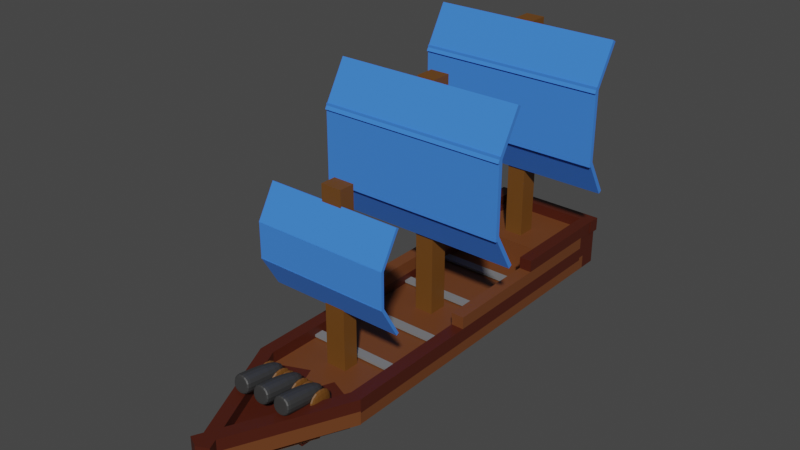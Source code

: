 # Source: Level3Boat.blend  (saved by Blender 3.6.11; exported with 4.5.12 LTS)
import bpy
from mathutils import Matrix  # noqa: F401  (used for matrix-valued properties, if any)

bpy.ops.wm.read_factory_settings(use_empty=True)
scene = bpy.context.scene
scene.name = 'Scene'

# ---- collections
col_collection = bpy.data.collections.new('Collection'); scene.collection.children.link(col_collection)

# ---- materials (node trees are filled in below, after node groups)
mat_ship = bpy.data.materials.new('ship')
mat_ship.use_transparent_shadow = False
mat_sail = bpy.data.materials.new('Sail')
mat_sail.use_transparent_shadow = False
mat_wood = bpy.data.materials.new('Wood')
mat_wood.use_transparent_shadow = False
mat_ship2 = bpy.data.materials.new('ship2')
mat_ship2.use_transparent_shadow = False
mat_sail_001 = bpy.data.materials.new('Sail.001')
mat_sail_001.use_transparent_shadow = False
mat_wood_001 = bpy.data.materials.new('Wood.001')
mat_wood_001.use_transparent_shadow = False
mat_material_004 = bpy.data.materials.new('Material.004')
mat_material_004.use_transparent_shadow = False
mat_wood_002 = bpy.data.materials.new('Wood.002')
mat_wood_002.use_transparent_shadow = False
mat_wood_003 = bpy.data.materials.new('Wood.003')
mat_wood_003.use_transparent_shadow = False
mat_material_005 = bpy.data.materials.new('Material.005')
mat_material_005.use_transparent_shadow = False
mat_sail_002 = bpy.data.materials.new('Sail.002')
mat_sail_002.use_transparent_shadow = False
mat_wood_004 = bpy.data.materials.new('Wood.004')
mat_wood_004.use_transparent_shadow = False
mat_wood_005 = bpy.data.materials.new('Wood.005')
mat_wood_005.use_transparent_shadow = False
mat_material_001 = bpy.data.materials.new('Material.001')
mat_material_001.use_transparent_shadow = False
mat_metak = bpy.data.materials.new('metak')
mat_metak.use_transparent_shadow = False
mat_ship2_001 = bpy.data.materials.new('ship2.001')
mat_ship2_001.use_transparent_shadow = False

# ---- material node trees
mat_ship.use_nodes = True; mat_ship.node_tree.nodes.clear()
_N = mat_ship.node_tree.nodes; _L = mat_ship.node_tree.links
n0 = _N.new('ShaderNodeBsdfPrincipled'); n0.name = 'Principled BSDF'; n0.location = (10, 300)
n0.distribution = 'GGX'
n0.subsurface_method = 'RANDOM_WALK_SKIN'
n0.inputs[0].default_value = (0.06847, 0.01092, 0.003456, 1.0)
n0.inputs[3].default_value = 1.45
n0.inputs[27].default_value = (0.0, 0.0, 0.0, 1.0)
n0.inputs[28].default_value = 1.0
n1 = _N.new('ShaderNodeOutputMaterial'); n1.name = 'Material Output'; n1.location = (300, 300)
_L.new(n0.outputs[0], n1.inputs[0])
n1.is_active_output = True
mat_sail.use_nodes = True; mat_sail.node_tree.nodes.clear()
_N = mat_sail.node_tree.nodes; _L = mat_sail.node_tree.links
n0 = _N.new('ShaderNodeBsdfPrincipled'); n0.name = 'Principled BSDF'; n0.location = (10, 300)
n0.distribution = 'GGX'
n0.subsurface_method = 'RANDOM_WALK_SKIN'
n0.inputs[0].default_value = (0.04396, 0.213, 0.8, 1.0)
n0.inputs[2].default_value = 1.0
n0.inputs[3].default_value = 1.45
n0.inputs[27].default_value = (0.0, 0.0, 0.0, 1.0)
n0.inputs[28].default_value = 1.0
n1 = _N.new('ShaderNodeOutputMaterial'); n1.name = 'Material Output'; n1.location = (300, 300)
_L.new(n0.outputs[0], n1.inputs[0])
n1.is_active_output = True
mat_wood.use_nodes = True; mat_wood.node_tree.nodes.clear()
_N = mat_wood.node_tree.nodes; _L = mat_wood.node_tree.links
n0 = _N.new('ShaderNodeBsdfPrincipled'); n0.name = 'Principled BSDF'; n0.location = (10, 300)
n0.distribution = 'GGX'
n0.subsurface_method = 'RANDOM_WALK_SKIN'
n0.inputs[0].default_value = (0.1523, 0.05897, 0.008824, 1.0)
n0.inputs[3].default_value = 1.45
n0.inputs[27].default_value = (0.0, 0.0, 0.0, 1.0)
n0.inputs[28].default_value = 1.0
n1 = _N.new('ShaderNodeOutputMaterial'); n1.name = 'Material Output'; n1.location = (300, 300)
_L.new(n0.outputs[0], n1.inputs[0])
n1.is_active_output = True
mat_ship2.use_nodes = True; mat_ship2.node_tree.nodes.clear()
_N = mat_ship2.node_tree.nodes; _L = mat_ship2.node_tree.links
n0 = _N.new('ShaderNodeBsdfPrincipled'); n0.name = 'Principled BSDF'; n0.location = (10, 300)
n0.distribution = 'GGX'
n0.subsurface_method = 'RANDOM_WALK_SKIN'
n0.inputs[0].default_value = (0.1525, 0.04822, 0.01362, 1.0)
n0.inputs[3].default_value = 1.45
n0.inputs[27].default_value = (0.0, 0.0, 0.0, 1.0)
n0.inputs[28].default_value = 1.0
n1 = _N.new('ShaderNodeOutputMaterial'); n1.name = 'Material Output'; n1.location = (300, 300)
_L.new(n0.outputs[0], n1.inputs[0])
n1.is_active_output = True
mat_sail_001.use_nodes = True; mat_sail_001.node_tree.nodes.clear()
_N = mat_sail_001.node_tree.nodes; _L = mat_sail_001.node_tree.links
n0 = _N.new('ShaderNodeBsdfPrincipled'); n0.name = 'Principled BSDF'; n0.location = (10, 300)
n0.distribution = 'GGX'
n0.subsurface_method = 'RANDOM_WALK_SKIN'
n0.inputs[0].default_value = (0.04396, 0.213, 0.8, 1.0)
n0.inputs[2].default_value = 1.0
n0.inputs[3].default_value = 1.45
n0.inputs[27].default_value = (0.0, 0.0, 0.0, 1.0)
n0.inputs[28].default_value = 1.0
n1 = _N.new('ShaderNodeOutputMaterial'); n1.name = 'Material Output'; n1.location = (300, 300)
_L.new(n0.outputs[0], n1.inputs[0])
n1.is_active_output = True
mat_wood_001.use_nodes = True; mat_wood_001.node_tree.nodes.clear()
_N = mat_wood_001.node_tree.nodes; _L = mat_wood_001.node_tree.links
n0 = _N.new('ShaderNodeBsdfPrincipled'); n0.name = 'Principled BSDF'; n0.location = (10, 300)
n0.distribution = 'GGX'
n0.subsurface_method = 'RANDOM_WALK_SKIN'
n0.inputs[0].default_value = (0.1523, 0.05897, 0.008824, 1.0)
n0.inputs[3].default_value = 1.45
n0.inputs[27].default_value = (0.0, 0.0, 0.0, 1.0)
n0.inputs[28].default_value = 1.0
n1 = _N.new('ShaderNodeOutputMaterial'); n1.name = 'Material Output'; n1.location = (300, 300)
_L.new(n0.outputs[0], n1.inputs[0])
n1.is_active_output = True
mat_material_004.use_nodes = True; mat_material_004.node_tree.nodes.clear()
_N = mat_material_004.node_tree.nodes; _L = mat_material_004.node_tree.links
n0 = _N.new('ShaderNodeBsdfPrincipled'); n0.name = 'Principled BSDF'; n0.location = (10, 300)
n0.distribution = 'GGX'
n0.subsurface_method = 'RANDOM_WALK_SKIN'
n0.inputs[0].default_value = (0.03741, 0.03741, 0.03741, 1.0)
n0.inputs[3].default_value = 1.45
n0.inputs[27].default_value = (0.0, 0.0, 0.0, 1.0)
n0.inputs[28].default_value = 1.0
n1 = _N.new('ShaderNodeOutputMaterial'); n1.name = 'Material Output'; n1.location = (300, 300)
_L.new(n0.outputs[0], n1.inputs[0])
n1.is_active_output = True
mat_wood_002.use_nodes = True; mat_wood_002.node_tree.nodes.clear()
_N = mat_wood_002.node_tree.nodes; _L = mat_wood_002.node_tree.links
n0 = _N.new('ShaderNodeBsdfPrincipled'); n0.name = 'Principled BSDF'; n0.location = (10, 300)
n0.distribution = 'GGX'
n0.subsurface_method = 'RANDOM_WALK_SKIN'
n0.inputs[0].default_value = (0.1523, 0.05897, 0.008824, 1.0)
n0.inputs[3].default_value = 1.45
n0.inputs[27].default_value = (0.0, 0.0, 0.0, 1.0)
n0.inputs[28].default_value = 1.0
n1 = _N.new('ShaderNodeOutputMaterial'); n1.name = 'Material Output'; n1.location = (300, 300)
_L.new(n0.outputs[0], n1.inputs[0])
n1.is_active_output = True
mat_wood_003.use_nodes = True; mat_wood_003.node_tree.nodes.clear()
_N = mat_wood_003.node_tree.nodes; _L = mat_wood_003.node_tree.links
n0 = _N.new('ShaderNodeBsdfPrincipled'); n0.name = 'Principled BSDF'; n0.location = (10, 300)
n0.distribution = 'GGX'
n0.subsurface_method = 'RANDOM_WALK_SKIN'
n0.inputs[0].default_value = (0.1523, 0.05897, 0.008824, 1.0)
n0.inputs[3].default_value = 1.45
n0.inputs[27].default_value = (0.0, 0.0, 0.0, 1.0)
n0.inputs[28].default_value = 1.0
n1 = _N.new('ShaderNodeOutputMaterial'); n1.name = 'Material Output'; n1.location = (300, 300)
_L.new(n0.outputs[0], n1.inputs[0])
n1.is_active_output = True
mat_material_005.use_nodes = True; mat_material_005.node_tree.nodes.clear()
_N = mat_material_005.node_tree.nodes; _L = mat_material_005.node_tree.links
n0 = _N.new('ShaderNodeBsdfPrincipled'); n0.name = 'Principled BSDF'; n0.location = (10, 300)
n0.distribution = 'GGX'
n0.subsurface_method = 'RANDOM_WALK_SKIN'
n0.inputs[0].default_value = (0.03741, 0.03741, 0.03741, 1.0)
n0.inputs[3].default_value = 1.45
n0.inputs[27].default_value = (0.0, 0.0, 0.0, 1.0)
n0.inputs[28].default_value = 1.0
n1 = _N.new('ShaderNodeOutputMaterial'); n1.name = 'Material Output'; n1.location = (300, 300)
_L.new(n0.outputs[0], n1.inputs[0])
n1.is_active_output = True
mat_sail_002.use_nodes = True; mat_sail_002.node_tree.nodes.clear()
_N = mat_sail_002.node_tree.nodes; _L = mat_sail_002.node_tree.links
n0 = _N.new('ShaderNodeBsdfPrincipled'); n0.name = 'Principled BSDF'; n0.location = (10, 300)
n0.distribution = 'GGX'
n0.subsurface_method = 'RANDOM_WALK_SKIN'
n0.inputs[0].default_value = (0.04396, 0.213, 0.8, 1.0)
n0.inputs[2].default_value = 1.0
n0.inputs[3].default_value = 1.45
n0.inputs[27].default_value = (0.0, 0.0, 0.0, 1.0)
n0.inputs[28].default_value = 1.0
n1 = _N.new('ShaderNodeOutputMaterial'); n1.name = 'Material Output'; n1.location = (300, 300)
_L.new(n0.outputs[0], n1.inputs[0])
n1.is_active_output = True
mat_wood_004.use_nodes = True; mat_wood_004.node_tree.nodes.clear()
_N = mat_wood_004.node_tree.nodes; _L = mat_wood_004.node_tree.links
n0 = _N.new('ShaderNodeBsdfPrincipled'); n0.name = 'Principled BSDF'; n0.location = (10, 300)
n0.distribution = 'GGX'
n0.subsurface_method = 'RANDOM_WALK_SKIN'
n0.inputs[0].default_value = (0.1523, 0.05897, 0.008824, 1.0)
n0.inputs[3].default_value = 1.45
n0.inputs[27].default_value = (0.0, 0.0, 0.0, 1.0)
n0.inputs[28].default_value = 1.0
n1 = _N.new('ShaderNodeOutputMaterial'); n1.name = 'Material Output'; n1.location = (300, 300)
_L.new(n0.outputs[0], n1.inputs[0])
n1.is_active_output = True
mat_wood_005.use_nodes = True; mat_wood_005.node_tree.nodes.clear()
_N = mat_wood_005.node_tree.nodes; _L = mat_wood_005.node_tree.links
n0 = _N.new('ShaderNodeBsdfPrincipled'); n0.name = 'Principled BSDF'; n0.location = (10, 300)
n0.distribution = 'GGX'
n0.subsurface_method = 'RANDOM_WALK_SKIN'
n0.inputs[0].default_value = (0.1523, 0.05897, 0.008824, 1.0)
n0.inputs[3].default_value = 1.45
n0.inputs[27].default_value = (0.0, 0.0, 0.0, 1.0)
n0.inputs[28].default_value = 1.0
n1 = _N.new('ShaderNodeOutputMaterial'); n1.name = 'Material Output'; n1.location = (300, 300)
_L.new(n0.outputs[0], n1.inputs[0])
n1.is_active_output = True
mat_material_001.use_nodes = True; mat_material_001.node_tree.nodes.clear()
_N = mat_material_001.node_tree.nodes; _L = mat_material_001.node_tree.links
n0 = _N.new('ShaderNodeBsdfPrincipled'); n0.name = 'Principled BSDF'; n0.location = (10, 300)
n0.distribution = 'GGX'
n0.subsurface_method = 'RANDOM_WALK_SKIN'
n0.inputs[0].default_value = (0.03741, 0.03741, 0.03741, 1.0)
n0.inputs[3].default_value = 1.45
n0.inputs[27].default_value = (0.0, 0.0, 0.0, 1.0)
n0.inputs[28].default_value = 1.0
n1 = _N.new('ShaderNodeOutputMaterial'); n1.name = 'Material Output'; n1.location = (300, 300)
_L.new(n0.outputs[0], n1.inputs[0])
n1.is_active_output = True
mat_metak.use_nodes = True; mat_metak.node_tree.nodes.clear()
_N = mat_metak.node_tree.nodes; _L = mat_metak.node_tree.links
n0 = _N.new('ShaderNodeBsdfPrincipled'); n0.name = 'Principled BSDF'; n0.location = (10, 300)
n0.distribution = 'GGX'
n0.subsurface_method = 'RANDOM_WALK_SKIN'
n0.inputs[0].default_value = (0.1974, 0.1974, 0.1974, 1.0)
n0.inputs[3].default_value = 1.45
n0.inputs[27].default_value = (0.0, 0.0, 0.0, 1.0)
n0.inputs[28].default_value = 1.0
n1 = _N.new('ShaderNodeOutputMaterial'); n1.name = 'Material Output'; n1.location = (300, 300)
_L.new(n0.outputs[0], n1.inputs[0])
n1.is_active_output = True
mat_ship2_001.use_nodes = True; mat_ship2_001.node_tree.nodes.clear()
_N = mat_ship2_001.node_tree.nodes; _L = mat_ship2_001.node_tree.links
n0 = _N.new('ShaderNodeBsdfPrincipled'); n0.name = 'Principled BSDF'; n0.location = (10, 300)
n0.distribution = 'GGX'
n0.subsurface_method = 'RANDOM_WALK_SKIN'
n0.inputs[0].default_value = (0.1525, 0.04822, 0.01362, 1.0)
n0.inputs[3].default_value = 1.45
n0.inputs[27].default_value = (0.0, 0.0, 0.0, 1.0)
n0.inputs[28].default_value = 1.0
n1 = _N.new('ShaderNodeOutputMaterial'); n1.name = 'Material Output'; n1.location = (300, 300)
_L.new(n0.outputs[0], n1.inputs[0])
n1.is_active_output = True

# ---- world
world_world = bpy.data.worlds.new('World'); scene.world = world_world
world_world.use_nodes = True; world_world.node_tree.nodes.clear()
_N = world_world.node_tree.nodes; _L = world_world.node_tree.links
n0 = _N.new('ShaderNodeOutputWorld'); n0.name = 'World Output'; n0.location = (300, 300)
n1 = _N.new('ShaderNodeBackground'); n1.name = 'Background'; n1.location = (10, 300)
n1.inputs[0].default_value = (0.05088, 0.05088, 0.05088, 1.0)
_L.new(n1.outputs[0], n0.inputs[0])
n0.is_active_output = True
world_world.color = (0.05088, 0.05088, 0.05088)
world_world.use_sun_shadow = False
world_world.sun_shadow_jitter_overblur = 0.0

# ---- meshes
me_cube = bpy.data.meshes.new('Cube')
me_cube.from_pydata([(1.0, 1.0, 1.0), (1.0, 1.0, -1.0), (1.0, -1.0, 1.0), (1.0, -1.0, -1.0), (-1.0, 1.0, 1.0), (-1.0, 1.0, -1.0), (-1.0, -1.0, 1.0), (-1.0, -1.0, -1.0)], [], [(0, 4, 6, 2), (3, 2, 6, 7), (7, 6, 4, 5), (5, 1, 3, 7), (1, 0, 2, 3), (5, 4, 0, 1)])
_uv = me_cube.uv_layers.new(name='UVMap')
_uv.uv.foreach_set('vector', [0.625, 0.5, 0.875, 0.5, 0.875, 0.75, 0.625, 0.75, 0.375, 0.75, 0.625, 0.75, 0.625, 1.0, 0.375, 1.0, 0.375, 0.0, 0.625, 0.0, 0.625, 0.25, 0.375, 0.25, 0.125, 0.5, 0.375, 0.5, 0.375, 0.75, 0.125, 0.75, 0.375, 0.5, 0.625, 0.5, 0.625, 0.75, 0.375, 0.75, 0.375, 0.25, 0.625, 0.25, 0.625, 0.5, 0.375, 0.5])
me_cube.materials.append(mat_ship)
me_cube.use_mirror_vertex_groups = False
me_cube.update()
me_cube_018 = bpy.data.meshes.new('Cube.018')
me_cube_018.from_pydata([(-2.835, -5.402, -0.1681), (-2.835, -5.402, 0.1681), (-2.835, 5.402, -0.1681), (-2.835, 5.402, 0.1681), (2.835, -5.402, -0.1681), (2.835, -5.402, 0.1681), (2.835, 5.402, -0.1681), (2.835, 5.402, 0.1681)], [], [(0, 1, 3, 2), (2, 3, 7, 6), (6, 7, 5, 4), (4, 5, 1, 0), (2, 6, 4, 0), (7, 3, 1, 5)])
_uv = me_cube_018.uv_layers.new(name='UVMap')
_uv.uv.foreach_set('vector', [0.375, 0.0, 0.625, 0.0, 0.625, 0.25, 0.375, 0.25, 0.375, 0.25, 0.625, 0.25, 0.625, 0.5, 0.375, 0.5, 0.375, 0.5, 0.625, 0.5, 0.625, 0.75, 0.375, 0.75, 0.375, 0.75, 0.625, 0.75, 0.625, 1.0, 0.375, 1.0, 0.125, 0.5, 0.375, 0.5, 0.375, 0.75, 0.125, 0.75, 0.625, 0.5, 0.875, 0.5, 0.875, 0.75, 0.625, 0.75])
me_cube_018.materials.append(mat_sail)
me_cube_018.update()
me_cube_017 = bpy.data.meshes.new('Cube.017')
me_cube_017.from_pydata([(-2.835, -5.402, -0.1681), (-2.835, -5.402, 0.1681), (-2.835, 5.402, -0.1681), (-2.835, 5.402, 0.1681), (2.835, -5.402, -0.1681), (2.835, -5.402, 0.1681), (2.835, 5.402, -0.1681), (2.835, 5.402, 0.1681)], [], [(0, 1, 3, 2), (2, 3, 7, 6), (6, 7, 5, 4), (4, 5, 1, 0), (2, 6, 4, 0), (7, 3, 1, 5)])
_uv = me_cube_017.uv_layers.new(name='UVMap')
_uv.uv.foreach_set('vector', [0.375, 0.0, 0.625, 0.0, 0.625, 0.25, 0.375, 0.25, 0.375, 0.25, 0.625, 0.25, 0.625, 0.5, 0.375, 0.5, 0.375, 0.5, 0.625, 0.5, 0.625, 0.75, 0.375, 0.75, 0.375, 0.75, 0.625, 0.75, 0.625, 1.0, 0.375, 1.0, 0.125, 0.5, 0.375, 0.5, 0.375, 0.75, 0.125, 0.75, 0.625, 0.5, 0.875, 0.5, 0.875, 0.75, 0.625, 0.75])
me_cube_017.materials.append(mat_sail)
me_cube_017.update()
me_cube_013 = bpy.data.meshes.new('Cube.013')
me_cube_013.from_pydata([(-2.835, -5.402, -0.1681), (-2.835, -5.402, 0.1681), (-2.835, 5.402, -0.1681), (-2.835, 5.402, 0.1681), (2.835, -5.402, -0.1681), (2.835, -5.402, 0.1681), (2.835, 5.402, -0.1681), (2.835, 5.402, 0.1681)], [], [(0, 1, 3, 2), (2, 3, 7, 6), (6, 7, 5, 4), (4, 5, 1, 0), (2, 6, 4, 0), (7, 3, 1, 5)])
_uv = me_cube_013.uv_layers.new(name='UVMap')
_uv.uv.foreach_set('vector', [0.375, 0.0, 0.625, 0.0, 0.625, 0.25, 0.375, 0.25, 0.375, 0.25, 0.625, 0.25, 0.625, 0.5, 0.375, 0.5, 0.375, 0.5, 0.625, 0.5, 0.625, 0.75, 0.375, 0.75, 0.375, 0.75, 0.625, 0.75, 0.625, 1.0, 0.375, 1.0, 0.125, 0.5, 0.375, 0.5, 0.375, 0.75, 0.125, 0.75, 0.625, 0.5, 0.875, 0.5, 0.875, 0.75, 0.625, 0.75])
me_cube_013.materials.append(mat_sail)
me_cube_013.update()
me_cube_010 = bpy.data.meshes.new('Cube.010')
me_cube_010.from_pydata([(-0.84, -0.7045, -5.473), (-0.84, -0.7045, 5.473), (-0.84, 0.7045, -5.473), (-0.84, 0.7045, 5.473), (0.84, -0.7045, -5.473), (0.84, -0.7045, 5.473), (0.84, 0.7045, -5.473), (0.84, 0.7045, 5.473)], [], [(0, 1, 3, 2), (2, 3, 7, 6), (6, 7, 5, 4), (4, 5, 1, 0), (2, 6, 4, 0), (7, 3, 1, 5)])
_uv = me_cube_010.uv_layers.new(name='UVMap')
_uv.uv.foreach_set('vector', [0.375, 0.0, 0.625, 0.0, 0.625, 0.25, 0.375, 0.25, 0.375, 0.25, 0.625, 0.25, 0.625, 0.5, 0.375, 0.5, 0.375, 0.5, 0.625, 0.5, 0.625, 0.75, 0.375, 0.75, 0.375, 0.75, 0.625, 0.75, 0.625, 1.0, 0.375, 1.0, 0.125, 0.5, 0.375, 0.5, 0.375, 0.75, 0.125, 0.75, 0.625, 0.5, 0.875, 0.5, 0.875, 0.75, 0.625, 0.75])
me_cube_010.materials.append(mat_wood)
me_cube_010.update()
me_cube_001 = bpy.data.meshes.new('Cube.001')
me_cube_001.from_pydata([(1.0, 1.0, 1.0), (1.0, 1.0, -1.0), (1.0, -1.0, 1.0), (1.0, -1.0, -1.0), (-1.0, 1.0, 1.0), (-1.0, 1.0, -1.0), (-1.0, -1.0, 1.0), (-1.0, -1.0, -1.0)], [], [(0, 4, 6, 2), (3, 2, 6, 7), (7, 6, 4, 5), (5, 1, 3, 7), (1, 0, 2, 3), (5, 4, 0, 1)])
_uv = me_cube_001.uv_layers.new(name='UVMap')
_uv.uv.foreach_set('vector', [0.625, 0.5, 0.875, 0.5, 0.875, 0.75, 0.625, 0.75, 0.375, 0.75, 0.625, 0.75, 0.625, 1.0, 0.375, 1.0, 0.375, 0.0, 0.625, 0.0, 0.625, 0.25, 0.375, 0.25, 0.125, 0.5, 0.375, 0.5, 0.375, 0.75, 0.125, 0.75, 0.375, 0.5, 0.625, 0.5, 0.625, 0.75, 0.375, 0.75, 0.375, 0.25, 0.625, 0.25, 0.625, 0.5, 0.375, 0.5])
me_cube_001.materials.append(mat_ship2)
me_cube_001.use_mirror_vertex_groups = False
me_cube_001.update()
me_cube_002 = bpy.data.meshes.new('Cube.002')
me_cube_002.from_pydata([(1.0, 1.0, 1.0), (1.0, 1.0, -1.0), (1.0, -1.0, 1.0), (1.0, -1.0, -1.0), (-1.0, 1.0, 1.0), (-1.0, 1.0, -1.0), (-1.0, -1.0, 1.0), (-1.0, -1.0, -1.0)], [], [(0, 4, 6, 2), (3, 2, 6, 7), (7, 6, 4, 5), (5, 1, 3, 7), (1, 0, 2, 3), (5, 4, 0, 1)])
_uv = me_cube_002.uv_layers.new(name='UVMap')
_uv.uv.foreach_set('vector', [0.625, 0.5, 0.875, 0.5, 0.875, 0.75, 0.625, 0.75, 0.375, 0.75, 0.625, 0.75, 0.625, 1.0, 0.375, 1.0, 0.375, 0.0, 0.625, 0.0, 0.625, 0.25, 0.375, 0.25, 0.125, 0.5, 0.375, 0.5, 0.375, 0.75, 0.125, 0.75, 0.375, 0.5, 0.625, 0.5, 0.625, 0.75, 0.375, 0.75, 0.375, 0.25, 0.625, 0.25, 0.625, 0.5, 0.375, 0.5])
me_cube_002.materials.append(mat_ship)
me_cube_002.use_mirror_vertex_groups = False
me_cube_002.update()
me_cube_003 = bpy.data.meshes.new('Cube.003')
me_cube_003.from_pydata([(1.0, 1.0, 1.0), (1.0, 1.0, -1.0), (1.0, -1.0, 1.0), (1.0, -1.0, -1.0), (-1.0, 1.0, 1.0), (-1.0, 1.0, -1.0), (-1.0, -1.0, 1.0), (-1.0, -1.0, -1.0)], [], [(0, 4, 6, 2), (3, 2, 6, 7), (7, 6, 4, 5), (5, 1, 3, 7), (1, 0, 2, 3), (5, 4, 0, 1)])
_uv = me_cube_003.uv_layers.new(name='UVMap')
_uv.uv.foreach_set('vector', [0.625, 0.5, 0.875, 0.5, 0.875, 0.75, 0.625, 0.75, 0.375, 0.75, 0.625, 0.75, 0.625, 1.0, 0.375, 1.0, 0.375, 0.0, 0.625, 0.0, 0.625, 0.25, 0.375, 0.25, 0.125, 0.5, 0.375, 0.5, 0.375, 0.75, 0.125, 0.75, 0.375, 0.5, 0.625, 0.5, 0.625, 0.75, 0.375, 0.75, 0.375, 0.25, 0.625, 0.25, 0.625, 0.5, 0.375, 0.5])
me_cube_003.materials.append(mat_ship2)
me_cube_003.use_mirror_vertex_groups = False
me_cube_003.update()
me_cube_004 = bpy.data.meshes.new('Cube.004')
me_cube_004.from_pydata([(-0.3889, -0.3668, -1.445), (-0.3889, -0.3668, 1.445), (-0.3889, 0.3668, -1.445), (-0.3889, 0.3668, 1.445), (0.3889, -0.3668, -1.445), (0.3889, -0.3668, 1.445), (0.3889, 0.3668, -1.445), (0.3889, 0.3668, 1.445)], [], [(0, 1, 3, 2), (2, 3, 7, 6), (6, 7, 5, 4), (4, 5, 1, 0), (2, 6, 4, 0), (7, 3, 1, 5)])
_uv = me_cube_004.uv_layers.new(name='UVMap')
_uv.uv.foreach_set('vector', [0.375, 0.0, 0.625, 0.0, 0.625, 0.25, 0.375, 0.25, 0.375, 0.25, 0.625, 0.25, 0.625, 0.5, 0.375, 0.5, 0.375, 0.5, 0.625, 0.5, 0.625, 0.75, 0.375, 0.75, 0.375, 0.75, 0.625, 0.75, 0.625, 1.0, 0.375, 1.0, 0.125, 0.5, 0.375, 0.5, 0.375, 0.75, 0.125, 0.75, 0.625, 0.5, 0.875, 0.5, 0.875, 0.75, 0.625, 0.75])
me_cube_004.materials.append(mat_ship2)
me_cube_004.update()
me_cube_005 = bpy.data.meshes.new('Cube.005')
me_cube_005.from_pydata([(-0.3889, -0.3668, -1.445), (-0.3889, -0.3668, 1.445), (-0.3889, 0.3668, -1.445), (-0.3889, 0.3668, 1.445), (0.3889, -0.3668, -1.445), (0.3889, -0.3668, 1.445), (0.3889, 0.3668, -1.445), (0.3889, 0.3668, 1.445)], [], [(0, 1, 3, 2), (2, 3, 7, 6), (6, 7, 5, 4), (4, 5, 1, 0), (2, 6, 4, 0), (7, 3, 1, 5)])
_uv = me_cube_005.uv_layers.new(name='UVMap')
_uv.uv.foreach_set('vector', [0.375, 0.0, 0.625, 0.0, 0.625, 0.25, 0.375, 0.25, 0.375, 0.25, 0.625, 0.25, 0.625, 0.5, 0.375, 0.5, 0.375, 0.5, 0.625, 0.5, 0.625, 0.75, 0.375, 0.75, 0.375, 0.75, 0.625, 0.75, 0.625, 1.0, 0.375, 1.0, 0.125, 0.5, 0.375, 0.5, 0.375, 0.75, 0.125, 0.75, 0.625, 0.5, 0.875, 0.5, 0.875, 0.75, 0.625, 0.75])
me_cube_005.materials.append(mat_ship2)
me_cube_005.update()
me_cube_006 = bpy.data.meshes.new('Cube.006')
me_cube_006.from_pydata([(-0.3889, -0.3668, -1.445), (-0.3889, -0.3668, 1.445), (-0.3889, 0.3668, -1.445), (-0.3889, 0.3668, 1.445), (0.3889, -0.3668, -1.445), (0.3889, -0.3668, 1.445), (0.3889, 0.3668, -1.445), (0.3889, 0.3668, 1.445)], [], [(0, 1, 3, 2), (2, 3, 7, 6), (6, 7, 5, 4), (4, 5, 1, 0), (2, 6, 4, 0), (7, 3, 1, 5)])
_uv = me_cube_006.uv_layers.new(name='UVMap')
_uv.uv.foreach_set('vector', [0.375, 0.0, 0.625, 0.0, 0.625, 0.25, 0.375, 0.25, 0.375, 0.25, 0.625, 0.25, 0.625, 0.5, 0.375, 0.5, 0.375, 0.5, 0.625, 0.5, 0.625, 0.75, 0.375, 0.75, 0.375, 0.75, 0.625, 0.75, 0.625, 1.0, 0.375, 1.0, 0.125, 0.5, 0.375, 0.5, 0.375, 0.75, 0.125, 0.75, 0.625, 0.5, 0.875, 0.5, 0.875, 0.75, 0.625, 0.75])
me_cube_006.materials.append(mat_ship)
me_cube_006.update()
me_cube_007 = bpy.data.meshes.new('Cube.007')
me_cube_007.from_pydata([(-0.3889, -0.3668, -1.445), (-0.3889, -0.3668, 1.445), (-0.3889, 0.3668, -1.445), (-0.3889, 0.3668, 1.445), (0.3889, -0.3668, -1.445), (0.3889, -0.3668, 1.445), (0.3889, 0.3668, -1.445), (0.3889, 0.3668, 1.445)], [], [(0, 1, 3, 2), (2, 3, 7, 6), (6, 7, 5, 4), (4, 5, 1, 0), (2, 6, 4, 0), (7, 3, 1, 5)])
_uv = me_cube_007.uv_layers.new(name='UVMap')
_uv.uv.foreach_set('vector', [0.375, 0.0, 0.625, 0.0, 0.625, 0.25, 0.375, 0.25, 0.375, 0.25, 0.625, 0.25, 0.625, 0.5, 0.375, 0.5, 0.375, 0.5, 0.625, 0.5, 0.625, 0.75, 0.375, 0.75, 0.375, 0.75, 0.625, 0.75, 0.625, 1.0, 0.375, 1.0, 0.125, 0.5, 0.375, 0.5, 0.375, 0.75, 0.125, 0.75, 0.625, 0.5, 0.875, 0.5, 0.875, 0.75, 0.625, 0.75])
me_cube_007.materials.append(mat_ship)
me_cube_007.update()
me_cube_008 = bpy.data.meshes.new('Cube.008')
me_cube_008.from_pydata([(-0.3889, -0.3668, -1.445), (-0.3889, -0.3668, 1.445), (-0.3889, 0.3668, -1.445), (-0.3889, 0.3668, 1.445), (0.3889, -0.3668, -1.445), (0.3889, -0.3668, 1.445), (0.3889, 0.3668, -1.445), (0.3889, 0.3668, 1.445)], [], [(0, 1, 3, 2), (2, 3, 7, 6), (6, 7, 5, 4), (4, 5, 1, 0), (2, 6, 4, 0), (7, 3, 1, 5)])
_uv = me_cube_008.uv_layers.new(name='UVMap')
_uv.uv.foreach_set('vector', [0.375, 0.0, 0.625, 0.0, 0.625, 0.25, 0.375, 0.25, 0.375, 0.25, 0.625, 0.25, 0.625, 0.5, 0.375, 0.5, 0.375, 0.5, 0.625, 0.5, 0.625, 0.75, 0.375, 0.75, 0.375, 0.75, 0.625, 0.75, 0.625, 1.0, 0.375, 1.0, 0.125, 0.5, 0.375, 0.5, 0.375, 0.75, 0.125, 0.75, 0.625, 0.5, 0.875, 0.5, 0.875, 0.75, 0.625, 0.75])
me_cube_008.materials.append(mat_ship2)
me_cube_008.update()
me_cube_011 = bpy.data.meshes.new('Cube.011')
me_cube_011.from_pydata([(-0.3889, -0.3668, -1.445), (-0.3889, -0.3668, 1.445), (-0.3889, 0.3668, -1.445), (-0.3889, 0.3668, 1.445), (0.3889, -0.3668, -1.445), (0.3889, -0.3668, 1.445), (0.3889, 0.3668, -1.445), (0.3889, 0.3668, 1.445)], [], [(0, 1, 3, 2), (2, 3, 7, 6), (6, 7, 5, 4), (4, 5, 1, 0), (2, 6, 4, 0), (7, 3, 1, 5)])
_uv = me_cube_011.uv_layers.new(name='UVMap')
_uv.uv.foreach_set('vector', [0.375, 0.0, 0.625, 0.0, 0.625, 0.25, 0.375, 0.25, 0.375, 0.25, 0.625, 0.25, 0.625, 0.5, 0.375, 0.5, 0.375, 0.5, 0.625, 0.5, 0.625, 0.75, 0.375, 0.75, 0.375, 0.75, 0.625, 0.75, 0.625, 1.0, 0.375, 1.0, 0.125, 0.5, 0.375, 0.5, 0.375, 0.75, 0.125, 0.75, 0.625, 0.5, 0.875, 0.5, 0.875, 0.75, 0.625, 0.75])
me_cube_011.materials.append(mat_ship2)
me_cube_011.update()
me_cube_012 = bpy.data.meshes.new('Cube.012')
me_cube_012.from_pydata([(-0.1401, -0.5811, -0.5915), (-0.1401, -0.5811, 0.5915), (-0.1401, 0.5811, -0.5915), (-0.1401, 0.5811, 0.5915), (0.1401, -0.5811, -0.5915), (0.1401, -0.5811, 0.5915), (0.1401, 0.5811, -0.5915), (0.1401, 0.5811, 0.5915)], [], [(0, 1, 3, 2), (2, 3, 7, 6), (6, 7, 5, 4), (4, 5, 1, 0), (2, 6, 4, 0), (7, 3, 1, 5)])
_uv = me_cube_012.uv_layers.new(name='UVMap')
_uv.uv.foreach_set('vector', [0.375, 0.0, 0.625, 0.0, 0.625, 0.25, 0.375, 0.25, 0.375, 0.25, 0.625, 0.25, 0.625, 0.5, 0.375, 0.5, 0.375, 0.5, 0.625, 0.5, 0.625, 0.75, 0.375, 0.75, 0.375, 0.75, 0.625, 0.75, 0.625, 1.0, 0.375, 1.0, 0.125, 0.5, 0.375, 0.5, 0.375, 0.75, 0.125, 0.75, 0.625, 0.5, 0.875, 0.5, 0.875, 0.75, 0.625, 0.75])
me_cube_012.materials.append(mat_ship2)
me_cube_012.update()
me_cube_015 = bpy.data.meshes.new('Cube.015')
me_cube_015.from_pydata([(-0.3889, -0.3668, -1.445), (-0.3889, -0.3668, 1.445), (-0.3889, 0.3668, -1.445), (-0.3889, 0.3668, 1.445), (0.3889, -0.3668, -1.445), (0.3889, -0.3668, 1.445), (0.3889, 0.3668, -1.445), (0.3889, 0.3668, 1.445)], [], [(0, 1, 3, 2), (2, 3, 7, 6), (6, 7, 5, 4), (4, 5, 1, 0), (2, 6, 4, 0), (7, 3, 1, 5)])
_uv = me_cube_015.uv_layers.new(name='UVMap')
_uv.uv.foreach_set('vector', [0.375, 0.0, 0.625, 0.0, 0.625, 0.25, 0.375, 0.25, 0.375, 0.25, 0.625, 0.25, 0.625, 0.5, 0.375, 0.5, 0.375, 0.5, 0.625, 0.5, 0.625, 0.75, 0.375, 0.75, 0.375, 0.75, 0.625, 0.75, 0.625, 1.0, 0.375, 1.0, 0.125, 0.5, 0.375, 0.5, 0.375, 0.75, 0.125, 0.75, 0.625, 0.5, 0.875, 0.5, 0.875, 0.75, 0.625, 0.75])
me_cube_015.materials.append(mat_ship)
me_cube_015.update()
me_cube_016 = bpy.data.meshes.new('Cube.016')
me_cube_016.from_pydata([(-0.3889, -0.3668, -1.445), (-0.3889, -0.3668, 1.445), (-0.3889, 0.3668, -1.445), (-0.3889, 0.3668, 1.445), (0.3889, -0.3668, -1.445), (0.3889, -0.3668, 1.445), (0.3889, 0.3668, -1.445), (0.3889, 0.3668, 1.445)], [], [(0, 1, 3, 2), (2, 3, 7, 6), (6, 7, 5, 4), (4, 5, 1, 0), (2, 6, 4, 0), (7, 3, 1, 5)])
_uv = me_cube_016.uv_layers.new(name='UVMap')
_uv.uv.foreach_set('vector', [0.375, 0.0, 0.625, 0.0, 0.625, 0.25, 0.375, 0.25, 0.375, 0.25, 0.625, 0.25, 0.625, 0.5, 0.375, 0.5, 0.375, 0.5, 0.625, 0.5, 0.625, 0.75, 0.375, 0.75, 0.375, 0.75, 0.625, 0.75, 0.625, 1.0, 0.375, 1.0, 0.125, 0.5, 0.375, 0.5, 0.375, 0.75, 0.125, 0.75, 0.625, 0.5, 0.875, 0.5, 0.875, 0.75, 0.625, 0.75])
me_cube_016.materials.append(mat_ship)
me_cube_016.update()
me_cube_019 = bpy.data.meshes.new('Cube.019')
me_cube_019.from_pydata([(-0.3889, -0.3668, -1.445), (-0.3889, -0.3668, 1.445), (-0.3889, 0.3668, -1.445), (-0.3889, 0.3668, 1.445), (0.3889, -0.3668, -1.445), (0.3889, -0.3668, 1.445), (0.3889, 0.3668, -1.445), (0.3889, 0.3668, 1.445)], [], [(0, 1, 3, 2), (2, 3, 7, 6), (6, 7, 5, 4), (4, 5, 1, 0), (2, 6, 4, 0), (7, 3, 1, 5)])
_uv = me_cube_019.uv_layers.new(name='UVMap')
_uv.uv.foreach_set('vector', [0.375, 0.0, 0.625, 0.0, 0.625, 0.25, 0.375, 0.25, 0.375, 0.25, 0.625, 0.25, 0.625, 0.5, 0.375, 0.5, 0.375, 0.5, 0.625, 0.5, 0.625, 0.75, 0.375, 0.75, 0.375, 0.75, 0.625, 0.75, 0.625, 1.0, 0.375, 1.0, 0.125, 0.5, 0.375, 0.5, 0.375, 0.75, 0.125, 0.75, 0.625, 0.5, 0.875, 0.5, 0.875, 0.75, 0.625, 0.75])
me_cube_019.materials.append(mat_ship)
me_cube_019.update()
me_cube_020 = bpy.data.meshes.new('Cube.020')
me_cube_020.from_pydata([(-0.3889, -0.3668, -1.445), (-0.3889, -0.3668, 1.445), (-0.3889, 0.3668, -1.445), (-0.3889, 0.3668, 1.445), (0.3889, -0.3668, -1.445), (0.3889, -0.3668, 1.445), (0.3889, 0.3668, -1.445), (0.3889, 0.3668, 1.445)], [], [(0, 1, 3, 2), (2, 3, 7, 6), (6, 7, 5, 4), (4, 5, 1, 0), (2, 6, 4, 0), (7, 3, 1, 5)])
_uv = me_cube_020.uv_layers.new(name='UVMap')
_uv.uv.foreach_set('vector', [0.375, 0.0, 0.625, 0.0, 0.625, 0.25, 0.375, 0.25, 0.375, 0.25, 0.625, 0.25, 0.625, 0.5, 0.375, 0.5, 0.375, 0.5, 0.625, 0.5, 0.625, 0.75, 0.375, 0.75, 0.375, 0.75, 0.625, 0.75, 0.625, 1.0, 0.375, 1.0, 0.125, 0.5, 0.375, 0.5, 0.375, 0.75, 0.125, 0.75, 0.625, 0.5, 0.875, 0.5, 0.875, 0.75, 0.625, 0.75])
me_cube_020.materials.append(mat_ship)
me_cube_020.update()
me_cube_021 = bpy.data.meshes.new('Cube.021')
me_cube_021.from_pydata([(-2.35, -0.4431, -1.264), (-2.35, -0.4431, 1.264), (-2.35, 0.4431, -1.264), (-2.35, 0.4431, 1.264), (2.35, -0.4431, -1.264), (2.35, -0.4431, 1.264), (2.35, 0.4431, -1.264), (2.35, 0.4431, 1.264)], [], [(0, 1, 3, 2), (2, 3, 7, 6), (6, 7, 5, 4), (4, 5, 1, 0), (2, 6, 4, 0), (7, 3, 1, 5)])
_uv = me_cube_021.uv_layers.new(name='UVMap')
_uv.uv.foreach_set('vector', [0.375, 0.0, 0.625, 0.0, 0.625, 0.25, 0.375, 0.25, 0.375, 0.25, 0.625, 0.25, 0.625, 0.5, 0.375, 0.5, 0.375, 0.5, 0.625, 0.5, 0.625, 0.75, 0.375, 0.75, 0.375, 0.75, 0.625, 0.75, 0.625, 1.0, 0.375, 1.0, 0.125, 0.5, 0.375, 0.5, 0.375, 0.75, 0.125, 0.75, 0.625, 0.5, 0.875, 0.5, 0.875, 0.75, 0.625, 0.75])
me_cube_021.materials.append(mat_ship2)
me_cube_021.update()
me_cube_022 = bpy.data.meshes.new('Cube.022')
me_cube_022.from_pydata([(-0.3396, -0.4014, -0.2303), (-0.3396, -0.4014, 0.2303), (-0.3396, 0.4014, -0.2303), (-0.3396, 0.4014, 0.2303), (0.3396, -0.4014, -0.2303), (0.3396, -0.4014, 0.2303), (0.3396, 0.4014, -0.2303), (0.3396, 0.4014, 0.2303)], [], [(0, 1, 3, 2), (2, 3, 7, 6), (6, 7, 5, 4), (4, 5, 1, 0), (2, 6, 4, 0), (7, 3, 1, 5)])
_uv = me_cube_022.uv_layers.new(name='UVMap')
_uv.uv.foreach_set('vector', [0.375, 0.0, 0.625, 0.0, 0.625, 0.25, 0.375, 0.25, 0.375, 0.25, 0.625, 0.25, 0.625, 0.5, 0.375, 0.5, 0.375, 0.5, 0.625, 0.5, 0.625, 0.75, 0.375, 0.75, 0.375, 0.75, 0.625, 0.75, 0.625, 1.0, 0.375, 1.0, 0.125, 0.5, 0.375, 0.5, 0.375, 0.75, 0.125, 0.75, 0.625, 0.5, 0.875, 0.5, 0.875, 0.75, 0.625, 0.75])
me_cube_022.materials.append(mat_ship)
me_cube_022.update()
me_cube_025 = bpy.data.meshes.new('Cube.025')
me_cube_025.from_pydata([(-0.3396, -0.4014, -0.2303), (-0.3396, -0.4014, 0.2303), (-0.3396, 0.4014, -0.2303), (-0.3396, 0.4014, 0.2303), (0.3396, -0.4014, -0.2303), (0.3396, -0.4014, 0.2303), (0.3396, 0.4014, -0.2303), (0.3396, 0.4014, 0.2303)], [], [(0, 1, 3, 2), (2, 3, 7, 6), (6, 7, 5, 4), (4, 5, 1, 0), (2, 6, 4, 0), (7, 3, 1, 5)])
_uv = me_cube_025.uv_layers.new(name='UVMap')
_uv.uv.foreach_set('vector', [0.375, 0.0, 0.625, 0.0, 0.625, 0.25, 0.375, 0.25, 0.375, 0.25, 0.625, 0.25, 0.625, 0.5, 0.375, 0.5, 0.375, 0.5, 0.625, 0.5, 0.625, 0.75, 0.375, 0.75, 0.375, 0.75, 0.625, 0.75, 0.625, 1.0, 0.375, 1.0, 0.125, 0.5, 0.375, 0.5, 0.375, 0.75, 0.125, 0.75, 0.625, 0.5, 0.875, 0.5, 0.875, 0.75, 0.625, 0.75])
me_cube_025.materials.append(mat_ship)
me_cube_025.update()
me_cube_026 = bpy.data.meshes.new('Cube.026')
me_cube_026.from_pydata([(-0.3889, -0.3668, -1.816), (-0.3889, -0.3668, 1.074), (-0.3889, 0.3668, -1.816), (-0.3889, 0.3668, 1.074), (0.3889, -0.3668, -1.816), (0.3889, -0.3668, 1.074), (0.3889, 0.3668, -1.816), (0.3889, 0.3668, 1.074)], [], [(0, 1, 3, 2), (2, 3, 7, 6), (6, 7, 5, 4), (4, 5, 1, 0), (2, 6, 4, 0), (7, 3, 1, 5)])
_uv = me_cube_026.uv_layers.new(name='UVMap')
_uv.uv.foreach_set('vector', [0.375, 0.0, 0.625, 0.0, 0.625, 0.25, 0.375, 0.25, 0.375, 0.25, 0.625, 0.25, 0.625, 0.5, 0.375, 0.5, 0.375, 0.5, 0.625, 0.5, 0.625, 0.75, 0.375, 0.75, 0.375, 0.75, 0.625, 0.75, 0.625, 1.0, 0.375, 1.0, 0.125, 0.5, 0.375, 0.5, 0.375, 0.75, 0.125, 0.75, 0.625, 0.5, 0.875, 0.5, 0.875, 0.75, 0.625, 0.75])
me_cube_026.materials.append(mat_ship)
me_cube_026.update()
me_cube_027 = bpy.data.meshes.new('Cube.027')
me_cube_027.from_pydata([(-0.3889, -0.3668, -1.445), (-0.3889, -0.3668, 1.445), (-0.3889, 0.3668, -1.445), (-0.3889, 0.3668, 1.445), (0.3889, -0.3668, -1.445), (0.3889, -0.3668, 1.445), (0.3889, 0.3668, -1.445), (0.3889, 0.3668, 1.445)], [], [(0, 1, 3, 2), (2, 3, 7, 6), (6, 7, 5, 4), (4, 5, 1, 0), (2, 6, 4, 0), (7, 3, 1, 5)])
_uv = me_cube_027.uv_layers.new(name='UVMap')
_uv.uv.foreach_set('vector', [0.375, 0.0, 0.625, 0.0, 0.625, 0.25, 0.375, 0.25, 0.375, 0.25, 0.625, 0.25, 0.625, 0.5, 0.375, 0.5, 0.375, 0.5, 0.625, 0.5, 0.625, 0.75, 0.375, 0.75, 0.375, 0.75, 0.625, 0.75, 0.625, 1.0, 0.375, 1.0, 0.125, 0.5, 0.375, 0.5, 0.375, 0.75, 0.125, 0.75, 0.625, 0.5, 0.875, 0.5, 0.875, 0.75, 0.625, 0.75])
me_cube_027.materials.append(mat_ship2)
me_cube_027.update()
me_cube_028 = bpy.data.meshes.new('Cube.028')
me_cube_028.from_pydata([(-2.835, -5.402, -0.1681), (-2.835, -5.402, 0.1681), (-2.835, 5.402, -0.1681), (-2.835, 5.402, 0.1681), (2.835, -5.402, -0.1681), (2.835, -5.402, 0.1681), (2.835, 5.402, -0.1681), (2.835, 5.402, 0.1681)], [], [(0, 1, 3, 2), (2, 3, 7, 6), (6, 7, 5, 4), (4, 5, 1, 0), (2, 6, 4, 0), (7, 3, 1, 5)])
_uv = me_cube_028.uv_layers.new(name='UVMap')
_uv.uv.foreach_set('vector', [0.375, 0.0, 0.625, 0.0, 0.625, 0.25, 0.375, 0.25, 0.375, 0.25, 0.625, 0.25, 0.625, 0.5, 0.375, 0.5, 0.375, 0.5, 0.625, 0.5, 0.625, 0.75, 0.375, 0.75, 0.375, 0.75, 0.625, 0.75, 0.625, 1.0, 0.375, 1.0, 0.125, 0.5, 0.375, 0.5, 0.375, 0.75, 0.125, 0.75, 0.625, 0.5, 0.875, 0.5, 0.875, 0.75, 0.625, 0.75])
me_cube_028.materials.append(mat_sail_001)
me_cube_028.update()
me_cube_029 = bpy.data.meshes.new('Cube.029')
me_cube_029.from_pydata([(-2.835, -5.402, -0.1681), (-2.835, -5.402, 0.1681), (-2.835, 5.402, -0.1681), (-2.835, 5.402, 0.1681), (2.835, -5.402, -0.1681), (2.835, -5.402, 0.1681), (2.835, 5.402, -0.1681), (2.835, 5.402, 0.1681)], [], [(0, 1, 3, 2), (2, 3, 7, 6), (6, 7, 5, 4), (4, 5, 1, 0), (2, 6, 4, 0), (7, 3, 1, 5)])
_uv = me_cube_029.uv_layers.new(name='UVMap')
_uv.uv.foreach_set('vector', [0.375, 0.0, 0.625, 0.0, 0.625, 0.25, 0.375, 0.25, 0.375, 0.25, 0.625, 0.25, 0.625, 0.5, 0.375, 0.5, 0.375, 0.5, 0.625, 0.5, 0.625, 0.75, 0.375, 0.75, 0.375, 0.75, 0.625, 0.75, 0.625, 1.0, 0.375, 1.0, 0.125, 0.5, 0.375, 0.5, 0.375, 0.75, 0.125, 0.75, 0.625, 0.5, 0.875, 0.5, 0.875, 0.75, 0.625, 0.75])
me_cube_029.materials.append(mat_sail_001)
me_cube_029.update()
me_cube_030 = bpy.data.meshes.new('Cube.030')
me_cube_030.from_pydata([(-2.835, -5.402, -0.1681), (-2.835, -5.402, 0.1681), (-2.835, 5.402, -0.1681), (-2.835, 5.402, 0.1681), (2.835, -5.402, -0.1681), (2.835, -5.402, 0.1681), (2.835, 5.402, -0.1681), (2.835, 5.402, 0.1681)], [], [(0, 1, 3, 2), (2, 3, 7, 6), (6, 7, 5, 4), (4, 5, 1, 0), (2, 6, 4, 0), (7, 3, 1, 5)])
_uv = me_cube_030.uv_layers.new(name='UVMap')
_uv.uv.foreach_set('vector', [0.375, 0.0, 0.625, 0.0, 0.625, 0.25, 0.375, 0.25, 0.375, 0.25, 0.625, 0.25, 0.625, 0.5, 0.375, 0.5, 0.375, 0.5, 0.625, 0.5, 0.625, 0.75, 0.375, 0.75, 0.375, 0.75, 0.625, 0.75, 0.625, 1.0, 0.375, 1.0, 0.125, 0.5, 0.375, 0.5, 0.375, 0.75, 0.125, 0.75, 0.625, 0.5, 0.875, 0.5, 0.875, 0.75, 0.625, 0.75])
me_cube_030.materials.append(mat_sail_001)
me_cube_030.update()
me_cube_031 = bpy.data.meshes.new('Cube.031')
me_cube_031.from_pydata([(-0.84, -0.7045, -5.473), (-0.84, -0.7045, 5.473), (-0.84, 0.7045, -5.473), (-0.84, 0.7045, 5.473), (0.84, -0.7045, -5.473), (0.84, -0.7045, 5.473), (0.84, 0.7045, -5.473), (0.84, 0.7045, 5.473)], [], [(0, 1, 3, 2), (2, 3, 7, 6), (6, 7, 5, 4), (4, 5, 1, 0), (2, 6, 4, 0), (7, 3, 1, 5)])
_uv = me_cube_031.uv_layers.new(name='UVMap')
_uv.uv.foreach_set('vector', [0.375, 0.0, 0.625, 0.0, 0.625, 0.25, 0.375, 0.25, 0.375, 0.25, 0.625, 0.25, 0.625, 0.5, 0.375, 0.5, 0.375, 0.5, 0.625, 0.5, 0.625, 0.75, 0.375, 0.75, 0.375, 0.75, 0.625, 0.75, 0.625, 1.0, 0.375, 1.0, 0.125, 0.5, 0.375, 0.5, 0.375, 0.75, 0.125, 0.75, 0.625, 0.5, 0.875, 0.5, 0.875, 0.75, 0.625, 0.75])
me_cube_031.materials.append(mat_wood_001)
me_cube_031.update()
me_cube_032 = bpy.data.meshes.new('Cube.032')
me_cube_032.from_pydata([(-1.015, -0.6481, -0.07065), (-1.015, -0.6481, 0.07065), (-1.015, 0.6481, -0.07065), (-1.015, 0.6481, 0.07065), (1.015, -0.6481, -0.07065), (1.015, -0.6481, 0.07065), (1.015, 0.6481, -0.07065), (1.015, 0.6481, 0.07065)], [], [(0, 1, 3, 2), (2, 3, 7, 6), (6, 7, 5, 4), (4, 5, 1, 0), (2, 6, 4, 0), (7, 3, 1, 5)])
_uv = me_cube_032.uv_layers.new(name='UVMap')
_uv.uv.foreach_set('vector', [0.375, 0.0, 0.625, 0.0, 0.625, 0.25, 0.375, 0.25, 0.375, 0.25, 0.625, 0.25, 0.625, 0.5, 0.375, 0.5, 0.375, 0.5, 0.625, 0.5, 0.625, 0.75, 0.375, 0.75, 0.375, 0.75, 0.625, 0.75, 0.625, 1.0, 0.375, 1.0, 0.125, 0.5, 0.375, 0.5, 0.375, 0.75, 0.125, 0.75, 0.625, 0.5, 0.875, 0.5, 0.875, 0.75, 0.625, 0.75])
me_cube_032.materials.append(mat_ship)
me_cube_032.update()
me_cube_033 = bpy.data.meshes.new('Cube.033')
me_cube_033.from_pydata([(-1.015, -0.6481, -0.07065), (-1.015, -0.6481, 0.07065), (-1.015, 0.6481, -0.07065), (-1.015, 0.6481, 0.07065), (1.015, -0.6481, -0.07065), (1.015, -0.6481, 0.07065), (1.015, 0.6481, -0.07065), (1.015, 0.6481, 0.07065)], [], [(0, 1, 3, 2), (2, 3, 7, 6), (6, 7, 5, 4), (4, 5, 1, 0), (2, 6, 4, 0), (7, 3, 1, 5)])
_uv = me_cube_033.uv_layers.new(name='UVMap')
_uv.uv.foreach_set('vector', [0.375, 0.0, 0.625, 0.0, 0.625, 0.25, 0.375, 0.25, 0.375, 0.25, 0.625, 0.25, 0.625, 0.5, 0.375, 0.5, 0.375, 0.5, 0.625, 0.5, 0.625, 0.75, 0.375, 0.75, 0.375, 0.75, 0.625, 0.75, 0.625, 1.0, 0.375, 1.0, 0.125, 0.5, 0.375, 0.5, 0.375, 0.75, 0.125, 0.75, 0.625, 0.5, 0.875, 0.5, 0.875, 0.75, 0.625, 0.75])
me_cube_033.materials.append(mat_ship)
me_cube_033.update()
me_cube_034 = bpy.data.meshes.new('Cube.034')
me_cube_034.from_pydata([(-1.44, -0.4074, -0.03645), (-1.44, -0.4074, 0.03645), (-1.44, 0.4074, -0.03645), (-1.44, 0.4074, 0.03645), (1.44, -0.4074, -0.03645), (1.44, -0.4074, 0.03645), (1.44, 0.4074, -0.03645), (1.44, 0.4074, 0.03645)], [], [(0, 1, 3, 2), (2, 3, 7, 6), (6, 7, 5, 4), (4, 5, 1, 0), (2, 6, 4, 0), (7, 3, 1, 5)])
_uv = me_cube_034.uv_layers.new(name='UVMap')
_uv.uv.foreach_set('vector', [0.375, 0.0, 0.625, 0.0, 0.625, 0.25, 0.375, 0.25, 0.375, 0.25, 0.625, 0.25, 0.625, 0.5, 0.375, 0.5, 0.375, 0.5, 0.625, 0.5, 0.625, 0.75, 0.375, 0.75, 0.375, 0.75, 0.625, 0.75, 0.625, 1.0, 0.375, 1.0, 0.125, 0.5, 0.375, 0.5, 0.375, 0.75, 0.125, 0.75, 0.625, 0.5, 0.875, 0.5, 0.875, 0.75, 0.625, 0.75])
me_cube_034.materials.append(mat_ship2)
me_cube_034.update()
me_cube_035 = bpy.data.meshes.new('Cube.035')
me_cube_035.from_pydata([(-1.261, -4.294, -0.9348), (-1.261, -4.294, 0.9348), (-1.261, 4.294, -0.9348), (-1.261, 4.294, 0.9348), (1.261, -4.294, -0.9348), (1.261, -4.294, 0.9348), (1.261, 4.294, -0.9348), (1.261, 4.294, 0.9348), (-1.261, -4.294, -0.9348), (-1.261, -4.294, 0.9348), (1.261, -4.294, -0.9348), (1.261, -4.294, 0.9348)], [], [(8, 9, 3, 2), (2, 3, 7, 6), (10, 11, 5, 4), (4, 5, 1, 0), (8, 10, 4, 0), (11, 9, 1, 5), (7, 3, 9, 11), (2, 6, 10, 8), (6, 7, 11, 10), (0, 1, 9, 8)])
_uv = me_cube_035.uv_layers.new(name='UVMap')
_uv.uv.foreach_set('vector', [0.375, 0.0, 0.625, 0.0, 0.625, 0.25, 0.375, 0.25, 0.375, 0.25, 0.625, 0.25, 0.625, 0.5, 0.375, 0.5, 0.375, 0.75, 0.625, 0.75, 0.625, 0.75, 0.375, 0.75, 0.375, 0.75, 0.625, 0.75, 0.625, 1.0, 0.375, 1.0, 0.125, 0.75, 0.375, 0.75, 0.375, 0.75, 0.125, 0.75, 0.625, 0.75, 0.875, 0.75, 0.875, 0.75, 0.625, 0.75, 0.625, 0.5, 0.875, 0.5, 0.875, 0.75, 0.625, 0.75, 0.125, 0.5, 0.375, 0.5, 0.375, 0.75, 0.125, 0.75, 0.375, 0.5, 0.625, 0.5, 0.625, 0.75, 0.375, 0.75, 0.375, 0.0, 0.625, 0.0, 0.625, 0.0, 0.375, 0.0])
me_cube_035.materials.append(mat_material_004)
me_cube_035.update()
me_cube_036 = bpy.data.meshes.new('Cube.036')
me_cube_036.from_pydata([(-0.473, -1.855, -1.495), (-0.473, -1.855, 1.495), (-0.473, 1.855, -1.495), (-0.473, 1.855, 1.495), (0.473, -1.855, -1.495), (0.473, -1.855, 1.495), (0.473, 1.855, -1.495), (0.473, 1.855, 1.495)], [], [(0, 1, 3, 2), (2, 3, 7, 6), (6, 7, 5, 4), (4, 5, 1, 0), (2, 6, 4, 0), (7, 3, 1, 5)])
_uv = me_cube_036.uv_layers.new(name='UVMap')
_uv.uv.foreach_set('vector', [0.375, 0.0, 0.625, 0.0, 0.625, 0.25, 0.375, 0.25, 0.375, 0.25, 0.625, 0.25, 0.625, 0.5, 0.375, 0.5, 0.375, 0.5, 0.625, 0.5, 0.625, 0.75, 0.375, 0.75, 0.375, 0.75, 0.625, 0.75, 0.625, 1.0, 0.375, 1.0, 0.125, 0.5, 0.375, 0.5, 0.375, 0.75, 0.125, 0.75, 0.625, 0.5, 0.875, 0.5, 0.875, 0.75, 0.625, 0.75])
me_cube_036.materials.append(mat_wood_002)
me_cube_036.update()
me_cube_037 = bpy.data.meshes.new('Cube.037')
me_cube_037.from_pydata([(-0.473, -1.855, -1.495), (-0.473, -1.855, 1.495), (-0.473, 1.855, -1.495), (-0.473, 1.855, 1.495), (0.473, -1.855, -1.495), (0.473, -1.855, 1.495), (0.473, 1.855, -1.495), (0.473, 1.855, 1.495)], [], [(0, 1, 3, 2), (2, 3, 7, 6), (6, 7, 5, 4), (4, 5, 1, 0), (2, 6, 4, 0), (7, 3, 1, 5)])
_uv = me_cube_037.uv_layers.new(name='UVMap')
_uv.uv.foreach_set('vector', [0.375, 0.0, 0.625, 0.0, 0.625, 0.25, 0.375, 0.25, 0.375, 0.25, 0.625, 0.25, 0.625, 0.5, 0.375, 0.5, 0.375, 0.5, 0.625, 0.5, 0.625, 0.75, 0.375, 0.75, 0.375, 0.75, 0.625, 0.75, 0.625, 1.0, 0.375, 1.0, 0.125, 0.5, 0.375, 0.5, 0.375, 0.75, 0.125, 0.75, 0.625, 0.5, 0.875, 0.5, 0.875, 0.75, 0.625, 0.75])
me_cube_037.materials.append(mat_wood_002)
me_cube_037.update()
me_cube_038 = bpy.data.meshes.new('Cube.038')
me_cube_038.from_pydata([(-0.473, -1.855, -1.495), (-0.473, -1.855, 1.495), (-0.473, 1.855, -1.495), (-0.473, 1.855, 1.495), (0.473, -1.855, -1.495), (0.473, -1.855, 1.495), (0.473, 1.855, -1.495), (0.473, 1.855, 1.495)], [], [(0, 1, 3, 2), (2, 3, 7, 6), (6, 7, 5, 4), (4, 5, 1, 0), (2, 6, 4, 0), (7, 3, 1, 5)])
_uv = me_cube_038.uv_layers.new(name='UVMap')
_uv.uv.foreach_set('vector', [0.375, 0.0, 0.625, 0.0, 0.625, 0.25, 0.375, 0.25, 0.375, 0.25, 0.625, 0.25, 0.625, 0.5, 0.375, 0.5, 0.375, 0.5, 0.625, 0.5, 0.625, 0.75, 0.375, 0.75, 0.375, 0.75, 0.625, 0.75, 0.625, 1.0, 0.375, 1.0, 0.125, 0.5, 0.375, 0.5, 0.375, 0.75, 0.125, 0.75, 0.625, 0.5, 0.875, 0.5, 0.875, 0.75, 0.625, 0.75])
me_cube_038.materials.append(mat_wood_003)
me_cube_038.update()
me_cube_039 = bpy.data.meshes.new('Cube.039')
me_cube_039.from_pydata([(-0.473, -1.855, -1.495), (-0.473, -1.855, 1.495), (-0.473, 1.855, -1.495), (-0.473, 1.855, 1.495), (0.473, -1.855, -1.495), (0.473, -1.855, 1.495), (0.473, 1.855, -1.495), (0.473, 1.855, 1.495)], [], [(0, 1, 3, 2), (2, 3, 7, 6), (6, 7, 5, 4), (4, 5, 1, 0), (2, 6, 4, 0), (7, 3, 1, 5)])
_uv = me_cube_039.uv_layers.new(name='UVMap')
_uv.uv.foreach_set('vector', [0.375, 0.0, 0.625, 0.0, 0.625, 0.25, 0.375, 0.25, 0.375, 0.25, 0.625, 0.25, 0.625, 0.5, 0.375, 0.5, 0.375, 0.5, 0.625, 0.5, 0.625, 0.75, 0.375, 0.75, 0.375, 0.75, 0.625, 0.75, 0.625, 1.0, 0.375, 1.0, 0.125, 0.5, 0.375, 0.5, 0.375, 0.75, 0.125, 0.75, 0.625, 0.5, 0.875, 0.5, 0.875, 0.75, 0.625, 0.75])
me_cube_039.materials.append(mat_wood_003)
me_cube_039.update()
me_cube_040 = bpy.data.meshes.new('Cube.040')
me_cube_040.from_pydata([(-1.261, -4.294, -0.9348), (-1.261, -4.294, 0.9348), (-1.261, 4.294, -0.9348), (-1.261, 4.294, 0.9348), (1.261, -4.294, -0.9348), (1.261, -4.294, 0.9348), (1.261, 4.294, -0.9348), (1.261, 4.294, 0.9348), (-1.261, -4.294, -0.9348), (-1.261, -4.294, 0.9348), (1.261, -4.294, -0.9348), (1.261, -4.294, 0.9348)], [], [(8, 9, 3, 2), (2, 3, 7, 6), (10, 11, 5, 4), (4, 5, 1, 0), (8, 10, 4, 0), (11, 9, 1, 5), (7, 3, 9, 11), (2, 6, 10, 8), (6, 7, 11, 10), (0, 1, 9, 8)])
_uv = me_cube_040.uv_layers.new(name='UVMap')
_uv.uv.foreach_set('vector', [0.375, 0.0, 0.625, 0.0, 0.625, 0.25, 0.375, 0.25, 0.375, 0.25, 0.625, 0.25, 0.625, 0.5, 0.375, 0.5, 0.375, 0.75, 0.625, 0.75, 0.625, 0.75, 0.375, 0.75, 0.375, 0.75, 0.625, 0.75, 0.625, 1.0, 0.375, 1.0, 0.125, 0.75, 0.375, 0.75, 0.375, 0.75, 0.125, 0.75, 0.625, 0.75, 0.875, 0.75, 0.875, 0.75, 0.625, 0.75, 0.625, 0.5, 0.875, 0.5, 0.875, 0.75, 0.625, 0.75, 0.125, 0.5, 0.375, 0.5, 0.375, 0.75, 0.125, 0.75, 0.375, 0.5, 0.625, 0.5, 0.625, 0.75, 0.375, 0.75, 0.375, 0.0, 0.625, 0.0, 0.625, 0.0, 0.375, 0.0])
me_cube_040.materials.append(mat_material_005)
me_cube_040.update()
me_cube_009 = bpy.data.meshes.new('Cube.009')
me_cube_009.from_pydata([(-2.835, -5.402, -0.1681), (-2.835, -5.402, 0.1681), (-2.835, 5.402, -0.1681), (-2.835, 5.402, 0.1681), (2.835, -5.402, -0.1681), (2.835, -5.402, 0.1681), (2.835, 5.402, -0.1681), (2.835, 5.402, 0.1681)], [], [(0, 1, 3, 2), (2, 3, 7, 6), (6, 7, 5, 4), (4, 5, 1, 0), (2, 6, 4, 0), (7, 3, 1, 5)])
_uv = me_cube_009.uv_layers.new(name='UVMap')
_uv.uv.foreach_set('vector', [0.375, 0.0, 0.625, 0.0, 0.625, 0.25, 0.375, 0.25, 0.375, 0.25, 0.625, 0.25, 0.625, 0.5, 0.375, 0.5, 0.375, 0.5, 0.625, 0.5, 0.625, 0.75, 0.375, 0.75, 0.375, 0.75, 0.625, 0.75, 0.625, 1.0, 0.375, 1.0, 0.125, 0.5, 0.375, 0.5, 0.375, 0.75, 0.125, 0.75, 0.625, 0.5, 0.875, 0.5, 0.875, 0.75, 0.625, 0.75])
me_cube_009.materials.append(mat_sail_002)
me_cube_009.update()
me_cube_014 = bpy.data.meshes.new('Cube.014')
me_cube_014.from_pydata([(-2.835, -5.402, -0.1681), (-2.835, -5.402, 0.1681), (-2.835, 5.402, -0.1681), (-2.835, 5.402, 0.1681), (2.835, -5.402, -0.1681), (2.835, -5.402, 0.1681), (2.835, 5.402, -0.1681), (2.835, 5.402, 0.1681)], [], [(0, 1, 3, 2), (2, 3, 7, 6), (6, 7, 5, 4), (4, 5, 1, 0), (2, 6, 4, 0), (7, 3, 1, 5)])
_uv = me_cube_014.uv_layers.new(name='UVMap')
_uv.uv.foreach_set('vector', [0.375, 0.0, 0.625, 0.0, 0.625, 0.25, 0.375, 0.25, 0.375, 0.25, 0.625, 0.25, 0.625, 0.5, 0.375, 0.5, 0.375, 0.5, 0.625, 0.5, 0.625, 0.75, 0.375, 0.75, 0.375, 0.75, 0.625, 0.75, 0.625, 1.0, 0.375, 1.0, 0.125, 0.5, 0.375, 0.5, 0.375, 0.75, 0.125, 0.75, 0.625, 0.5, 0.875, 0.5, 0.875, 0.75, 0.625, 0.75])
me_cube_014.materials.append(mat_sail_002)
me_cube_014.update()
me_cube_023 = bpy.data.meshes.new('Cube.023')
me_cube_023.from_pydata([(-2.835, -5.402, -0.1681), (-2.835, -5.402, 0.1681), (-2.835, 5.402, -0.1681), (-2.835, 5.402, 0.1681), (2.835, -5.402, -0.1681), (2.835, -5.402, 0.1681), (2.835, 5.402, -0.1681), (2.835, 5.402, 0.1681)], [], [(0, 1, 3, 2), (2, 3, 7, 6), (6, 7, 5, 4), (4, 5, 1, 0), (2, 6, 4, 0), (7, 3, 1, 5)])
_uv = me_cube_023.uv_layers.new(name='UVMap')
_uv.uv.foreach_set('vector', [0.375, 0.0, 0.625, 0.0, 0.625, 0.25, 0.375, 0.25, 0.375, 0.25, 0.625, 0.25, 0.625, 0.5, 0.375, 0.5, 0.375, 0.5, 0.625, 0.5, 0.625, 0.75, 0.375, 0.75, 0.375, 0.75, 0.625, 0.75, 0.625, 1.0, 0.375, 1.0, 0.125, 0.5, 0.375, 0.5, 0.375, 0.75, 0.125, 0.75, 0.625, 0.5, 0.875, 0.5, 0.875, 0.75, 0.625, 0.75])
me_cube_023.materials.append(mat_sail_002)
me_cube_023.update()
me_cube_024 = bpy.data.meshes.new('Cube.024')
me_cube_024.from_pydata([(-0.84, -0.7045, -5.473), (-0.84, -0.7045, 5.473), (-0.84, 0.7045, -5.473), (-0.84, 0.7045, 5.473), (0.84, -0.7045, -5.473), (0.84, -0.7045, 5.473), (0.84, 0.7045, -5.473), (0.84, 0.7045, 5.473)], [], [(0, 1, 3, 2), (2, 3, 7, 6), (6, 7, 5, 4), (4, 5, 1, 0), (2, 6, 4, 0), (7, 3, 1, 5)])
_uv = me_cube_024.uv_layers.new(name='UVMap')
_uv.uv.foreach_set('vector', [0.375, 0.0, 0.625, 0.0, 0.625, 0.25, 0.375, 0.25, 0.375, 0.25, 0.625, 0.25, 0.625, 0.5, 0.375, 0.5, 0.375, 0.5, 0.625, 0.5, 0.625, 0.75, 0.375, 0.75, 0.375, 0.75, 0.625, 0.75, 0.625, 1.0, 0.375, 1.0, 0.125, 0.5, 0.375, 0.5, 0.375, 0.75, 0.125, 0.75, 0.625, 0.5, 0.875, 0.5, 0.875, 0.75, 0.625, 0.75])
me_cube_024.materials.append(mat_wood_004)
me_cube_024.update()
me_cube_041 = bpy.data.meshes.new('Cube.041')
me_cube_041.from_pydata([(-0.473, -1.855, -1.495), (-0.473, -1.855, 1.495), (-0.473, 1.855, -1.495), (-0.473, 1.855, 1.495), (0.473, -1.855, -1.495), (0.473, -1.855, 1.495), (0.473, 1.855, -1.495), (0.473, 1.855, 1.495)], [], [(0, 1, 3, 2), (2, 3, 7, 6), (6, 7, 5, 4), (4, 5, 1, 0), (2, 6, 4, 0), (7, 3, 1, 5)])
_uv = me_cube_041.uv_layers.new(name='UVMap')
_uv.uv.foreach_set('vector', [0.375, 0.0, 0.625, 0.0, 0.625, 0.25, 0.375, 0.25, 0.375, 0.25, 0.625, 0.25, 0.625, 0.5, 0.375, 0.5, 0.375, 0.5, 0.625, 0.5, 0.625, 0.75, 0.375, 0.75, 0.375, 0.75, 0.625, 0.75, 0.625, 1.0, 0.375, 1.0, 0.125, 0.5, 0.375, 0.5, 0.375, 0.75, 0.125, 0.75, 0.625, 0.5, 0.875, 0.5, 0.875, 0.75, 0.625, 0.75])
me_cube_041.materials.append(mat_wood_005)
me_cube_041.update()
me_cube_042 = bpy.data.meshes.new('Cube.042')
me_cube_042.from_pydata([(-0.473, -1.855, -1.495), (-0.473, -1.855, 1.495), (-0.473, 1.855, -1.495), (-0.473, 1.855, 1.495), (0.473, -1.855, -1.495), (0.473, -1.855, 1.495), (0.473, 1.855, -1.495), (0.473, 1.855, 1.495)], [], [(0, 1, 3, 2), (2, 3, 7, 6), (6, 7, 5, 4), (4, 5, 1, 0), (2, 6, 4, 0), (7, 3, 1, 5)])
_uv = me_cube_042.uv_layers.new(name='UVMap')
_uv.uv.foreach_set('vector', [0.375, 0.0, 0.625, 0.0, 0.625, 0.25, 0.375, 0.25, 0.375, 0.25, 0.625, 0.25, 0.625, 0.5, 0.375, 0.5, 0.375, 0.5, 0.625, 0.5, 0.625, 0.75, 0.375, 0.75, 0.375, 0.75, 0.625, 0.75, 0.625, 1.0, 0.375, 1.0, 0.125, 0.5, 0.375, 0.5, 0.375, 0.75, 0.125, 0.75, 0.625, 0.5, 0.875, 0.5, 0.875, 0.75, 0.625, 0.75])
me_cube_042.materials.append(mat_wood_005)
me_cube_042.update()
me_cube_043 = bpy.data.meshes.new('Cube.043')
me_cube_043.from_pydata([(-1.261, -4.294, -0.9348), (-1.261, -4.294, 0.9348), (-1.261, 4.294, -0.9348), (-1.261, 4.294, 0.9348), (1.261, -4.294, -0.9348), (1.261, -4.294, 0.9348), (1.261, 4.294, -0.9348), (1.261, 4.294, 0.9348), (-1.261, -4.294, -0.9348), (-1.261, -4.294, 0.9348), (1.261, -4.294, -0.9348), (1.261, -4.294, 0.9348)], [], [(8, 9, 3, 2), (2, 3, 7, 6), (10, 11, 5, 4), (4, 5, 1, 0), (8, 10, 4, 0), (11, 9, 1, 5), (7, 3, 9, 11), (2, 6, 10, 8), (6, 7, 11, 10), (0, 1, 9, 8)])
_uv = me_cube_043.uv_layers.new(name='UVMap')
_uv.uv.foreach_set('vector', [0.375, 0.0, 0.625, 0.0, 0.625, 0.25, 0.375, 0.25, 0.375, 0.25, 0.625, 0.25, 0.625, 0.5, 0.375, 0.5, 0.375, 0.75, 0.625, 0.75, 0.625, 0.75, 0.375, 0.75, 0.375, 0.75, 0.625, 0.75, 0.625, 1.0, 0.375, 1.0, 0.125, 0.75, 0.375, 0.75, 0.375, 0.75, 0.125, 0.75, 0.625, 0.75, 0.875, 0.75, 0.875, 0.75, 0.625, 0.75, 0.625, 0.5, 0.875, 0.5, 0.875, 0.75, 0.625, 0.75, 0.125, 0.5, 0.375, 0.5, 0.375, 0.75, 0.125, 0.75, 0.375, 0.5, 0.625, 0.5, 0.625, 0.75, 0.375, 0.75, 0.375, 0.0, 0.625, 0.0, 0.625, 0.0, 0.375, 0.0])
me_cube_043.materials.append(mat_material_001)
me_cube_043.update()
me_cube_044 = bpy.data.meshes.new('Cube.044')
me_cube_044.from_pydata([(-4.878, -0.4703, -0.2602), (-4.878, -0.4703, 0.2602), (-4.878, 0.4703, -0.2602), (-4.878, 0.4703, 0.2602), (4.878, -0.4703, -0.2602), (4.878, -0.4703, 0.2602), (4.878, 0.4703, -0.2602), (4.878, 0.4703, 0.2602)], [], [(0, 1, 3, 2), (2, 3, 7, 6), (6, 7, 5, 4), (4, 5, 1, 0), (2, 6, 4, 0), (7, 3, 1, 5)])
_uv = me_cube_044.uv_layers.new(name='UVMap')
_uv.uv.foreach_set('vector', [0.375, 0.0, 0.625, 0.0, 0.625, 0.25, 0.375, 0.25, 0.375, 0.25, 0.625, 0.25, 0.625, 0.5, 0.375, 0.5, 0.375, 0.5, 0.625, 0.5, 0.625, 0.75, 0.375, 0.75, 0.375, 0.75, 0.625, 0.75, 0.625, 1.0, 0.375, 1.0, 0.125, 0.5, 0.375, 0.5, 0.375, 0.75, 0.125, 0.75, 0.625, 0.5, 0.875, 0.5, 0.875, 0.75, 0.625, 0.75])
me_cube_044.materials.append(mat_metak)
me_cube_044.update()
me_cube_045 = bpy.data.meshes.new('Cube.045')
me_cube_045.from_pydata([(-4.878, -0.4703, -0.2602), (-4.878, -0.4703, 0.2602), (-4.878, 0.4703, -0.2602), (-4.878, 0.4703, 0.2602), (4.878, -0.4703, -0.2602), (4.878, -0.4703, 0.2602), (4.878, 0.4703, -0.2602), (4.878, 0.4703, 0.2602)], [], [(0, 1, 3, 2), (2, 3, 7, 6), (6, 7, 5, 4), (4, 5, 1, 0), (2, 6, 4, 0), (7, 3, 1, 5)])
_uv = me_cube_045.uv_layers.new(name='UVMap')
_uv.uv.foreach_set('vector', [0.375, 0.0, 0.625, 0.0, 0.625, 0.25, 0.375, 0.25, 0.375, 0.25, 0.625, 0.25, 0.625, 0.5, 0.375, 0.5, 0.375, 0.5, 0.625, 0.5, 0.625, 0.75, 0.375, 0.75, 0.375, 0.75, 0.625, 0.75, 0.625, 1.0, 0.375, 1.0, 0.125, 0.5, 0.375, 0.5, 0.375, 0.75, 0.125, 0.75, 0.625, 0.5, 0.875, 0.5, 0.875, 0.75, 0.625, 0.75])
me_cube_045.materials.append(mat_metak)
me_cube_045.update()
me_cube_046 = bpy.data.meshes.new('Cube.046')
me_cube_046.from_pydata([(-4.878, -0.4703, -0.2602), (-4.878, -0.4703, 0.2602), (-4.878, 0.4703, -0.2602), (-4.878, 0.4703, 0.2602), (4.878, -0.4703, -0.2602), (4.878, -0.4703, 0.2602), (4.878, 0.4703, -0.2602), (4.878, 0.4703, 0.2602)], [], [(0, 1, 3, 2), (2, 3, 7, 6), (6, 7, 5, 4), (4, 5, 1, 0), (2, 6, 4, 0), (7, 3, 1, 5)])
_uv = me_cube_046.uv_layers.new(name='UVMap')
_uv.uv.foreach_set('vector', [0.375, 0.0, 0.625, 0.0, 0.625, 0.25, 0.375, 0.25, 0.375, 0.25, 0.625, 0.25, 0.625, 0.5, 0.375, 0.5, 0.375, 0.5, 0.625, 0.5, 0.625, 0.75, 0.375, 0.75, 0.375, 0.75, 0.625, 0.75, 0.625, 1.0, 0.375, 1.0, 0.125, 0.5, 0.375, 0.5, 0.375, 0.75, 0.125, 0.75, 0.625, 0.5, 0.875, 0.5, 0.875, 0.75, 0.625, 0.75])
me_cube_046.materials.append(mat_metak)
me_cube_046.update()
me_cube_047 = bpy.data.meshes.new('Cube.047')
me_cube_047.from_pydata([(-4.878, -0.4703, -0.2602), (-4.878, -0.4703, 0.2602), (-4.878, 0.4703, -0.2602), (-4.878, 0.4703, 0.2602), (4.878, -0.4703, -0.2602), (4.878, -0.4703, 0.2602), (4.878, 0.4703, -0.2602), (4.878, 0.4703, 0.2602)], [], [(0, 1, 3, 2), (2, 3, 7, 6), (6, 7, 5, 4), (4, 5, 1, 0), (2, 6, 4, 0), (7, 3, 1, 5)])
_uv = me_cube_047.uv_layers.new(name='UVMap')
_uv.uv.foreach_set('vector', [0.375, 0.0, 0.625, 0.0, 0.625, 0.25, 0.375, 0.25, 0.375, 0.25, 0.625, 0.25, 0.625, 0.5, 0.375, 0.5, 0.375, 0.5, 0.625, 0.5, 0.625, 0.75, 0.375, 0.75, 0.375, 0.75, 0.625, 0.75, 0.625, 1.0, 0.375, 1.0, 0.125, 0.5, 0.375, 0.5, 0.375, 0.75, 0.125, 0.75, 0.625, 0.5, 0.875, 0.5, 0.875, 0.75, 0.625, 0.75])
me_cube_047.materials.append(mat_metak)
me_cube_047.update()
me_cube_048 = bpy.data.meshes.new('Cube.048')
me_cube_048.from_pydata([(-0.4212, -4.278, -9.537e-07), (-0.4212, -4.278, 9.537e-07), (-0.4212, 4.278, -9.537e-07), (-0.4212, 4.278, 9.537e-07), (0.4212, -4.278, -9.537e-07), (0.4212, -4.278, 9.537e-07), (0.4212, 4.278, -9.537e-07), (0.4212, 4.278, 9.537e-07)], [], [(0, 1, 3, 2), (2, 3, 7, 6), (6, 7, 5, 4), (4, 5, 1, 0), (2, 6, 4, 0), (7, 3, 1, 5)])
_uv = me_cube_048.uv_layers.new(name='UVMap')
_uv.uv.foreach_set('vector', [0.375, 0.0, 0.625, 0.0, 0.625, 0.25, 0.375, 0.25, 0.375, 0.25, 0.625, 0.25, 0.625, 0.5, 0.375, 0.5, 0.375, 0.5, 0.625, 0.5, 0.625, 0.75, 0.375, 0.75, 0.375, 0.75, 0.625, 0.75, 0.625, 1.0, 0.375, 1.0, 0.125, 0.5, 0.375, 0.5, 0.375, 0.75, 0.125, 0.75, 0.625, 0.5, 0.875, 0.5, 0.875, 0.75, 0.625, 0.75])
me_cube_048.materials.append(mat_metak)
me_cube_048.update()
me_cube_050 = bpy.data.meshes.new('Cube.050')
me_cube_050.from_pydata([(-0.4212, -4.278, -9.537e-07), (-0.4212, -4.278, 9.537e-07), (-0.4212, 4.278, -9.537e-07), (-0.4212, 4.278, 9.537e-07), (0.4212, -4.278, -9.537e-07), (0.4212, -4.278, 9.537e-07), (0.4212, 4.278, -9.537e-07), (0.4212, 4.278, 9.537e-07)], [], [(0, 1, 3, 2), (2, 3, 7, 6), (6, 7, 5, 4), (4, 5, 1, 0), (2, 6, 4, 0), (7, 3, 1, 5)])
_uv = me_cube_050.uv_layers.new(name='UVMap')
_uv.uv.foreach_set('vector', [0.375, 0.0, 0.625, 0.0, 0.625, 0.25, 0.375, 0.25, 0.375, 0.25, 0.625, 0.25, 0.625, 0.5, 0.375, 0.5, 0.375, 0.5, 0.625, 0.5, 0.625, 0.75, 0.375, 0.75, 0.375, 0.75, 0.625, 0.75, 0.625, 1.0, 0.375, 1.0, 0.125, 0.5, 0.375, 0.5, 0.375, 0.75, 0.125, 0.75, 0.625, 0.5, 0.875, 0.5, 0.875, 0.75, 0.625, 0.75])
me_cube_050.materials.append(mat_metak)
me_cube_050.update()
me_cube_051 = bpy.data.meshes.new('Cube.051')
me_cube_051.from_pydata([(-0.4212, -4.278, -9.537e-07), (-0.4212, -4.278, 9.537e-07), (-0.4212, 4.278, -9.537e-07), (-0.4212, 4.278, 9.537e-07), (0.4212, -4.278, -9.537e-07), (0.4212, -4.278, 9.537e-07), (0.4212, 4.278, -9.537e-07), (0.4212, 4.278, 9.537e-07)], [], [(0, 1, 3, 2), (2, 3, 7, 6), (6, 7, 5, 4), (4, 5, 1, 0), (2, 6, 4, 0), (7, 3, 1, 5)])
_uv = me_cube_051.uv_layers.new(name='UVMap')
_uv.uv.foreach_set('vector', [0.375, 0.0, 0.625, 0.0, 0.625, 0.25, 0.375, 0.25, 0.375, 0.25, 0.625, 0.25, 0.625, 0.5, 0.375, 0.5, 0.375, 0.5, 0.625, 0.5, 0.625, 0.75, 0.375, 0.75, 0.375, 0.75, 0.625, 0.75, 0.625, 1.0, 0.375, 1.0, 0.125, 0.5, 0.375, 0.5, 0.375, 0.75, 0.125, 0.75, 0.625, 0.5, 0.875, 0.5, 0.875, 0.75, 0.625, 0.75])
me_cube_051.materials.append(mat_metak)
me_cube_051.update()
me_cube_052 = bpy.data.meshes.new('Cube.052')
me_cube_052.from_pydata([(-0.3889, -0.3668, -1.445), (-0.3889, -0.3668, 1.445), (-0.3889, 0.3668, -1.445), (-0.3889, 0.3668, 1.445), (0.3889, -0.3668, -1.445), (0.3889, -0.3668, 1.445), (0.3889, 0.3668, -1.445), (0.3889, 0.3668, 1.445)], [], [(0, 1, 3, 2), (2, 3, 7, 6), (6, 7, 5, 4), (4, 5, 1, 0), (2, 6, 4, 0), (7, 3, 1, 5)])
_uv = me_cube_052.uv_layers.new(name='UVMap')
_uv.uv.foreach_set('vector', [0.375, 0.0, 0.625, 0.0, 0.625, 0.25, 0.375, 0.25, 0.375, 0.25, 0.625, 0.25, 0.625, 0.5, 0.375, 0.5, 0.375, 0.5, 0.625, 0.5, 0.625, 0.75, 0.375, 0.75, 0.375, 0.75, 0.625, 0.75, 0.625, 1.0, 0.375, 1.0, 0.125, 0.5, 0.375, 0.5, 0.375, 0.75, 0.125, 0.75, 0.625, 0.5, 0.875, 0.5, 0.875, 0.75, 0.625, 0.75])
me_cube_052.materials.append(mat_ship2_001)
me_cube_052.update()
me_cube_053 = bpy.data.meshes.new('Cube.053')
me_cube_053.from_pydata([(-0.3889, -0.3668, -1.816), (-0.3889, -0.3668, 1.074), (-0.3889, 0.3668, -1.816), (-0.3889, 0.3668, 1.074), (0.3889, -0.3668, -1.816), (0.3889, -0.3668, 1.074), (0.3889, 0.3668, -1.816), (0.3889, 0.3668, 1.074)], [], [(0, 1, 3, 2), (2, 3, 7, 6), (6, 7, 5, 4), (4, 5, 1, 0), (2, 6, 4, 0), (7, 3, 1, 5)])
_uv = me_cube_053.uv_layers.new(name='UVMap')
_uv.uv.foreach_set('vector', [0.375, 0.0, 0.625, 0.0, 0.625, 0.25, 0.375, 0.25, 0.375, 0.25, 0.625, 0.25, 0.625, 0.5, 0.375, 0.5, 0.375, 0.5, 0.625, 0.5, 0.625, 0.75, 0.375, 0.75, 0.375, 0.75, 0.625, 0.75, 0.625, 1.0, 0.375, 1.0, 0.125, 0.5, 0.375, 0.5, 0.375, 0.75, 0.125, 0.75, 0.625, 0.5, 0.875, 0.5, 0.875, 0.75, 0.625, 0.75])
me_cube_053.materials.append(mat_ship)
me_cube_053.update()
me_cube_054 = bpy.data.meshes.new('Cube.054')
me_cube_054.from_pydata([(-0.3889, -0.3668, -1.816), (-0.3889, -0.3668, 1.074), (-0.3889, 0.3668, -1.816), (-0.3889, 0.3668, 1.074), (0.3889, -0.3668, -1.816), (0.3889, -0.3668, 1.074), (0.3889, 0.3668, -1.816), (0.3889, 0.3668, 1.074)], [], [(0, 1, 3, 2), (2, 3, 7, 6), (6, 7, 5, 4), (4, 5, 1, 0), (2, 6, 4, 0), (7, 3, 1, 5)])
_uv = me_cube_054.uv_layers.new(name='UVMap')
_uv.uv.foreach_set('vector', [0.375, 0.0, 0.625, 0.0, 0.625, 0.25, 0.375, 0.25, 0.375, 0.25, 0.625, 0.25, 0.625, 0.5, 0.375, 0.5, 0.375, 0.5, 0.625, 0.5, 0.625, 0.75, 0.375, 0.75, 0.375, 0.75, 0.625, 0.75, 0.625, 1.0, 0.375, 1.0, 0.125, 0.5, 0.375, 0.5, 0.375, 0.75, 0.125, 0.75, 0.625, 0.5, 0.875, 0.5, 0.875, 0.75, 0.625, 0.75])
me_cube_054.materials.append(mat_ship)
me_cube_054.update()

# ---- objects
ob_cube = bpy.data.objects.new('Cube', me_cube)
ob_cube_007 = bpy.data.objects.new('Cube.007', me_cube_018)
ob_cube_006 = bpy.data.objects.new('Cube.006', me_cube_017)
ob_cube_003 = bpy.data.objects.new('Cube.003', me_cube_013)
ob_cube_002 = bpy.data.objects.new('Cube.002', me_cube_010)
ob_cube_001 = bpy.data.objects.new('Cube.001', me_cube_001)
ob_cube_004 = bpy.data.objects.new('Cube.004', me_cube_002)
ob_cube_005 = bpy.data.objects.new('Cube.005', me_cube_003)
ob_cube_008 = bpy.data.objects.new('Cube.008', me_cube_004)
ob_cube_009 = bpy.data.objects.new('Cube.009', me_cube_005)
ob_cube_010 = bpy.data.objects.new('Cube.010', me_cube_006)
ob_cube_011 = bpy.data.objects.new('Cube.011', me_cube_007)
ob_cube_012 = bpy.data.objects.new('Cube.012', me_cube_008)
ob_cube_014 = bpy.data.objects.new('Cube.014', me_cube_011)
ob_cube_013 = bpy.data.objects.new('Cube.013', me_cube_012)
ob_cube_015 = bpy.data.objects.new('Cube.015', me_cube_015)
ob_cube_016 = bpy.data.objects.new('Cube.016', me_cube_016)
ob_cube_017 = bpy.data.objects.new('Cube.017', me_cube_019)
ob_cube_018 = bpy.data.objects.new('Cube.018', me_cube_020)
ob_cube_019 = bpy.data.objects.new('Cube.019', me_cube_021)
ob_cube_020 = bpy.data.objects.new('Cube.020', me_cube_022)
ob_cube_021 = bpy.data.objects.new('Cube.021', me_cube_025)
ob_cube_022 = bpy.data.objects.new('Cube.022', me_cube_026)
ob_cube_023 = bpy.data.objects.new('Cube.023', me_cube_027)
ob_cube_024 = bpy.data.objects.new('Cube.024', me_cube_028)
ob_cube_025 = bpy.data.objects.new('Cube.025', me_cube_029)
ob_cube_026 = bpy.data.objects.new('Cube.026', me_cube_030)
ob_cube_027 = bpy.data.objects.new('Cube.027', me_cube_031)
ob_cube_028 = bpy.data.objects.new('Cube.028', me_cube_032)
ob_cube_029 = bpy.data.objects.new('Cube.029', me_cube_033)
ob_cube_030 = bpy.data.objects.new('Cube.030', me_cube_034)
ob_cube_031 = bpy.data.objects.new('Cube.031', me_cube_035)
ob_cube_032 = bpy.data.objects.new('Cube.032', me_cube_036)
ob_cube_033 = bpy.data.objects.new('Cube.033', me_cube_037)
ob_cube_034 = bpy.data.objects.new('Cube.034', me_cube_038)
ob_cube_035 = bpy.data.objects.new('Cube.035', me_cube_039)
ob_cube_036 = bpy.data.objects.new('Cube.036', me_cube_040)
ob_cube_037 = bpy.data.objects.new('Cube.037', me_cube_009)
ob_cube_038 = bpy.data.objects.new('Cube.038', me_cube_014)
ob_cube_039 = bpy.data.objects.new('Cube.039', me_cube_023)
ob_cube_040 = bpy.data.objects.new('Cube.040', me_cube_024)
ob_cube_041 = bpy.data.objects.new('Cube.041', me_cube_041)
ob_cube_042 = bpy.data.objects.new('Cube.042', me_cube_042)
ob_cube_043 = bpy.data.objects.new('Cube.043', me_cube_043)
ob_cube_044 = bpy.data.objects.new('Cube.044', me_cube_044)
ob_cube_045 = bpy.data.objects.new('Cube.045', me_cube_045)
ob_cube_046 = bpy.data.objects.new('Cube.046', me_cube_046)
ob_cube_047 = bpy.data.objects.new('Cube.047', me_cube_047)
ob_cube_048 = bpy.data.objects.new('Cube.048', me_cube_048)
ob_cube_049 = bpy.data.objects.new('Cube.049', me_cube_050)
ob_cube_050 = bpy.data.objects.new('Cube.050', me_cube_051)
ob_cube_051 = bpy.data.objects.new('Cube.051', me_cube_052)
ob_cube_052 = bpy.data.objects.new('Cube.052', me_cube_053)
ob_cube_053 = bpy.data.objects.new('Cube.053', me_cube_054)

# ---- transforms, parenting, visibility, modifiers, constraints
ob_cube.location = (-0.003121, 2.195, -3.167)
ob_cube.scale = (1.82, 20.56, 0.7278)
ob_cube.lock_rotations_4d = False
ob_cube.empty_display_type = 'ARROWS'
ob_cube.lineart.crease_threshold = 0.0
ob_cube_007.location = (-0.003121, -0.2648, 10.88)
ob_cube_007.rotation_euler = (-1.047, 0.0, 0.0)
ob_cube_007.scale = (3.53, 0.4214, 1.278)
ob_cube_006.location = (-0.003121, -0.2648, 22.14)
ob_cube_006.rotation_euler = (1.047, 0.0, 0.0)
ob_cube_006.scale = (3.53, 0.4887, 1.278)
ob_cube_003.location = (-0.003121, -1.362, 16.46)
ob_cube_003.rotation_euler = (-1.571, -1.571, 0.0)
ob_cube_003.scale = (1.44, 1.852, 1.278)
ob_cube_002.location = (-0.003121, 1.941, 11.98)
ob_cube_002.scale = (1.19, 1.419, 2.318)
ob_cube_001.location = (-0.003121, 2.709, -2.199)
ob_cube_001.scale = (3.002, 20.01, 0.7278)
ob_cube_001.lock_rotations_4d = False
ob_cube_001.empty_display_type = 'ARROWS'
ob_cube_001.lineart.crease_threshold = 0.0
ob_cube_004.location = (-0.003121, 2.709, -1.456)
ob_cube_004.scale = (4.822, 18.2, 0.7278)
ob_cube_004.lock_rotations_4d = False
ob_cube_004.empty_display_type = 'ARROWS'
ob_cube_004.lineart.crease_threshold = 0.0
ob_cube_005.location = (-0.003121, 2.709, -0.4426)
ob_cube_005.scale = (6.095, 18.2, 0.7278)
ob_cube_005.lock_rotations_4d = False
ob_cube_005.empty_display_type = 'ARROWS'
ob_cube_005.lineart.crease_threshold = 0.0
ob_cube_008.location = (2.471, -21.67, -0.4628)
ob_cube_008.rotation_euler = (2.007, 1.571, 0.0)
ob_cube_008.scale = (1.82, 1.82, 5.037)
ob_cube_009.location = (-2.444, -21.74, -0.4628)
ob_cube_009.rotation_euler = (2.007, -1.571, 0.0)
ob_cube_009.scale = (1.82, 1.82, 5.037)
ob_cube_010.location = (1.95, -20.04, -1.463)
ob_cube_010.rotation_euler = (2.007, 1.571, 0.0)
ob_cube_010.scale = (1.82, 1.82, 3.778)
ob_cube_011.location = (-1.951, -20.11, -1.463)
ob_cube_011.rotation_euler = (2.007, -1.571, 0.0)
ob_cube_011.scale = (1.82, 1.82, 3.778)
ob_cube_012.location = (0.9481, -20.39, -2.228)
ob_cube_012.rotation_euler = (2.007, 1.571, 0.0)
ob_cube_012.scale = (1.82, 1.82, 2.519)
ob_cube_014.location = (-0.9505, -20.11, -2.228)
ob_cube_014.rotation_euler = (2.007, -1.571, 0.0)
ob_cube_014.scale = (1.82, 1.82, 2.519)
ob_cube_013.location = (0.04483, -18.89, -2.873)
ob_cube_013.rotation_euler = (0.7854, -1.571, 0.0)
ob_cube_013.scale = (1.82, 2.348, 2.307)
ob_cube_015.location = (5.472, 2.392, 0.7691)
ob_cube_015.rotation_euler = (1.571, 1.571, 0.0)
ob_cube_015.scale = (1.82, 1.82, 12.28)
ob_cube_016.location = (-2.444, -21.74, 0.7705)
ob_cube_016.rotation_euler = (2.007, -1.571, 0.0)
ob_cube_016.scale = (1.82, 1.82, 5.037)
ob_cube_017.location = (2.471, -21.67, 0.7691)
ob_cube_017.rotation_euler = (2.007, 1.571, 0.0)
ob_cube_017.scale = (1.82, 1.82, 5.037)
ob_cube_018.location = (-5.506, 2.392, 0.7691)
ob_cube_018.rotation_euler = (1.571, 1.571, 0.0)
ob_cube_018.scale = (1.82, 1.82, 12.28)
ob_cube_019.location = (0.06783, 18.64, 0.576)
ob_cube_019.scale = (1.82, 9.006, 1.82)
ob_cube_020.location = (5.044, 21.32, 0.889)
ob_cube_020.rotation_euler = (-1.571, -1.571, 0.0)
ob_cube_020.scale = (6.106, 2.607, 6.559)
ob_cube_021.location = (-5.052, 21.32, 0.889)
ob_cube_021.rotation_euler = (-1.571, -1.571, 0.0)
ob_cube_021.scale = (6.106, 2.607, 6.559)
ob_cube_022.location = (1.631, 22.55, 3.29)
ob_cube_022.rotation_euler = (0.0, 1.571, 0.0)
ob_cube_022.scale = (1.82, 1.82, 4.265)
ob_cube_023.location = (-5.474, 9.68, 2.047)
ob_cube_023.rotation_euler = (1.571, 1.571, 0.0)
ob_cube_023.scale = (1.82, 1.82, 7.241)
ob_cube_024.location = (0.0, -12.55, 8.333)
ob_cube_024.rotation_euler = (-1.047, 0.0, 0.0)
ob_cube_024.scale = (2.516, 0.3601, 0.9112)
ob_cube_025.location = (0.0, -12.55, 15.16)
ob_cube_025.rotation_euler = (1.047, 0.0, 0.0)
ob_cube_025.scale = (2.516, 0.3601, 0.9112)
ob_cube_026.location = (0.0, -13.48, 11.73)
ob_cube_026.rotation_euler = (-1.571, -1.571, 0.0)
ob_cube_026.scale = (0.6633, 1.32, 0.9112)
ob_cube_027.location = (0.0, -10.98, 8.652)
ob_cube_027.scale = (1.297, 1.161, 1.794)
ob_cube_028.location = (1.25, -19.05, 0.1866)
ob_cube_028.rotation_euler = (0.0, -0.0, -0.4014)
ob_cube_028.scale = (1.82, 7.777, 1.82)
ob_cube_029.location = (-1.151, -19.05, 0.1777)
ob_cube_029.rotation_euler = (0.0, -0.0, 0.4014)
ob_cube_029.scale = (1.82, 7.777, 1.82)
ob_cube_030.location = (-0.06211, -16.01, 0.2106)
ob_cube_030.rotation_euler = (-3.142, -0.0, 0.0)
ob_cube_030.scale = (1.82, 5.169, 1.82)
ob_cube_031.location = (-2.285, -18.65, 2.082)
ob_cube_031.rotation_euler = (-0.1396, -0.0, 0.0)
ob_cube_031.scale = (0.7933, 0.6274, 1.07)
_m = ob_cube_031.modifiers.new('Subdivision', 'SUBSURF')
_m.levels = 2
ob_cube_032.location = (-1.391, -17.52, 1.165)
ob_cube_032.scale = (0.7399, 0.8085, 1.003)
_m = ob_cube_032.modifiers.new('Subdivision', 'SUBSURF')
ob_cube_033.location = (-3.137, -17.52, 1.165)
ob_cube_033.scale = (0.7399, 0.8085, 1.003)
_m = ob_cube_033.modifiers.new('Subdivision', 'SUBSURF')
ob_cube_034.location = (1.666, -17.52, 1.165)
ob_cube_034.scale = (0.7399, 0.8085, 1.003)
_m = ob_cube_034.modifiers.new('Subdivision', 'SUBSURF')
ob_cube_035.location = (3.412, -17.52, 1.165)
ob_cube_035.scale = (0.7399, 0.8085, 1.003)
_m = ob_cube_035.modifiers.new('Subdivision', 'SUBSURF')
ob_cube_036.location = (2.519, -18.65, 2.082)
ob_cube_036.rotation_euler = (-0.1396, -0.0, 0.0)
ob_cube_036.scale = (0.7933, 0.6274, 1.07)
_m = ob_cube_036.modifiers.new('Subdivision', 'SUBSURF')
_m.levels = 2
ob_cube_037.location = (-0.003121, 15.16, 12.73)
ob_cube_037.rotation_euler = (-1.047, 0.0, 0.0)
ob_cube_037.scale = (3.53, 0.4214, 1.278)
ob_cube_038.location = (-0.003121, 15.16, 24.0)
ob_cube_038.rotation_euler = (1.047, 0.0, 0.0)
ob_cube_038.scale = (3.53, 0.4887, 1.278)
ob_cube_039.location = (-0.003121, 14.06, 18.32)
ob_cube_039.rotation_euler = (-1.571, -1.571, 0.0)
ob_cube_039.scale = (1.44, 1.852, 1.278)
ob_cube_040.location = (-0.003121, 17.31, 13.83)
ob_cube_040.scale = (1.19, 1.419, 2.308)
ob_cube_041.location = (-0.7495, -17.52, 1.165)
ob_cube_041.scale = (0.7399, 0.8085, 1.003)
_m = ob_cube_041.modifiers.new('Subdivision', 'SUBSURF')
ob_cube_042.location = (0.9964, -17.52, 1.165)
ob_cube_042.scale = (0.7399, 0.8085, 1.003)
_m = ob_cube_042.modifiers.new('Subdivision', 'SUBSURF')
ob_cube_043.location = (0.1033, -18.65, 2.082)
ob_cube_043.rotation_euler = (-0.1396, -0.0, 0.0)
ob_cube_043.scale = (0.7933, 0.6274, 1.07)
_m = ob_cube_043.modifiers.new('Subdivision', 'SUBSURF')
_m.levels = 2
ob_cube_044.location = (-0.05217, -2.842, 0.5455)
ob_cube_044.scale = (1.072, 1.063, 0.4803)
ob_cube_045.location = (-0.05217, 10.9, 0.5455)
ob_cube_045.scale = (1.072, 1.063, 0.4803)
ob_cube_046.location = (-0.05217, 4.427, 0.5455)
ob_cube_046.scale = (1.072, 1.063, 0.4803)
ob_cube_047.location = (-0.05217, -9.014, 0.5455)
ob_cube_047.scale = (1.072, 1.063, 0.4803)
ob_cube_048.location = (0.06492, 22.81, 0.8988)
ob_cube_048.rotation_euler = (1.571, -1.571, 0.0)
ob_cube_049.location = (0.06492, 22.81, -0.7953)
ob_cube_049.rotation_euler = (1.571, -1.571, 0.0)
ob_cube_050.location = (0.06492, 22.81, 2.387)
ob_cube_050.rotation_euler = (1.571, -1.571, 0.0)
ob_cube_051.location = (5.472, 9.68, 2.047)
ob_cube_051.rotation_euler = (1.571, 1.571, 0.0)
ob_cube_051.scale = (1.82, 1.82, 7.241)
ob_cube_052.location = (-5.434, 15.09, 3.29)
ob_cube_052.rotation_euler = (1.571, 1.571, 0.0)
ob_cube_052.scale = (1.82, 1.82, 4.265)
ob_cube_053.location = (5.472, 15.09, 3.29)
ob_cube_053.rotation_euler = (1.571, 1.571, 0.0)
ob_cube_053.scale = (1.82, 1.82, 4.265)

# ---- collection membership
col_collection.objects.link(ob_cube)
col_collection.objects.link(ob_cube_007)
col_collection.objects.link(ob_cube_006)
col_collection.objects.link(ob_cube_003)
col_collection.objects.link(ob_cube_002)
col_collection.objects.link(ob_cube_001)
col_collection.objects.link(ob_cube_004)
col_collection.objects.link(ob_cube_005)
col_collection.objects.link(ob_cube_008)
col_collection.objects.link(ob_cube_009)
col_collection.objects.link(ob_cube_010)
col_collection.objects.link(ob_cube_011)
col_collection.objects.link(ob_cube_012)
col_collection.objects.link(ob_cube_014)
col_collection.objects.link(ob_cube_013)
col_collection.objects.link(ob_cube_015)
col_collection.objects.link(ob_cube_016)
col_collection.objects.link(ob_cube_017)
col_collection.objects.link(ob_cube_018)
col_collection.objects.link(ob_cube_019)
col_collection.objects.link(ob_cube_020)
col_collection.objects.link(ob_cube_021)
col_collection.objects.link(ob_cube_022)
col_collection.objects.link(ob_cube_023)
col_collection.objects.link(ob_cube_024)
col_collection.objects.link(ob_cube_025)
col_collection.objects.link(ob_cube_026)
col_collection.objects.link(ob_cube_027)
col_collection.objects.link(ob_cube_028)
col_collection.objects.link(ob_cube_029)
col_collection.objects.link(ob_cube_030)
col_collection.objects.link(ob_cube_031)
col_collection.objects.link(ob_cube_032)
col_collection.objects.link(ob_cube_033)
col_collection.objects.link(ob_cube_034)
col_collection.objects.link(ob_cube_035)
col_collection.objects.link(ob_cube_036)
col_collection.objects.link(ob_cube_037)
col_collection.objects.link(ob_cube_038)
col_collection.objects.link(ob_cube_039)
col_collection.objects.link(ob_cube_040)
col_collection.objects.link(ob_cube_041)
col_collection.objects.link(ob_cube_042)
col_collection.objects.link(ob_cube_043)
col_collection.objects.link(ob_cube_044)
col_collection.objects.link(ob_cube_045)
col_collection.objects.link(ob_cube_046)
col_collection.objects.link(ob_cube_047)
col_collection.objects.link(ob_cube_048)
col_collection.objects.link(ob_cube_049)
col_collection.objects.link(ob_cube_050)
col_collection.objects.link(ob_cube_051)
col_collection.objects.link(ob_cube_052)
col_collection.objects.link(ob_cube_053)

# ---- scene / render settings (as saved in the file)
scene.frame_start = 1; scene.frame_end = 250; scene.frame_set(1)
scene.render.engine = 'BLENDER_EEVEE_NEXT'
scene.cycles.sampling_pattern = 'TABULATED_SOBOL'
scene.view_settings.view_transform = 'Filmic'
bpy.context.view_layer.update()

# ---- added for rendering (the .blend has no active camera and no usable light): camera, sun
cam_auto = bpy.data.cameras.new('AutoCamera')
cam_auto.lens = 50.0
cam_auto.sensor_width = 36.0
cam_auto.clip_end = 1028.17
ob_auto_camera = bpy.data.objects.new('AutoCamera', cam_auto)
scene.collection.objects.link(ob_auto_camera)
ob_auto_camera.location = (58.5823, -73.0051, 58.1543)
ob_auto_camera.rotation_euler = (1.09748, -7.21219e-08, 0.694738)
scene.camera = ob_auto_camera
light_auto_sun = bpy.data.lights.new('AutoSun', 'SUN')
light_auto_sun.energy = 3.0
light_auto_sun.angle = 0.0523599
ob_auto_sun = bpy.data.objects.new('AutoSun', light_auto_sun)
scene.collection.objects.link(ob_auto_sun)
ob_auto_sun.rotation_euler = (0.872665, 0.174533, 0.523599)
bpy.context.view_layer.update()
